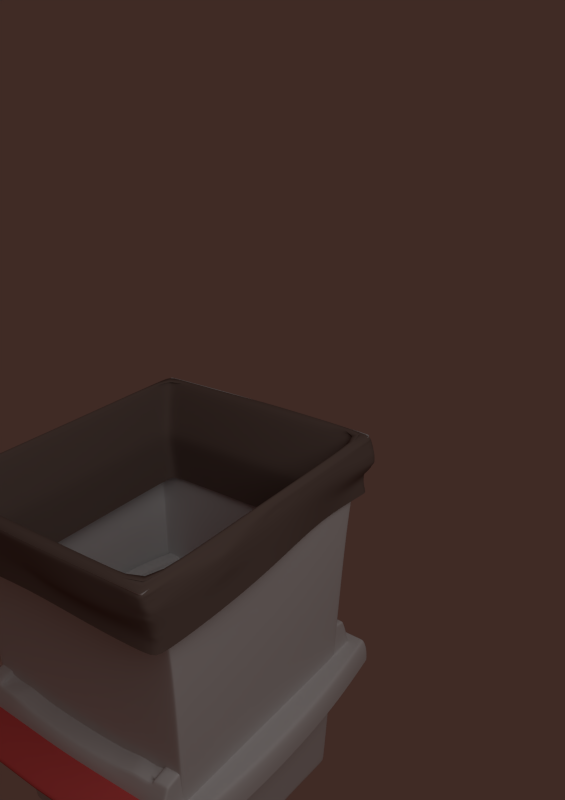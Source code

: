 # Source: p_bin_rig.blend  (saved by Blender 2.68.0; exported with 4.5.12 LTS)
import bpy
from mathutils import Matrix  # noqa: F401  (used for matrix-valued properties, if any)

bpy.ops.wm.read_factory_settings(use_empty=True)
scene = bpy.context.scene
scene.name = 'Scene'

# ---- collections
col_collection_1 = bpy.data.collections.new('Collection 1'); scene.collection.children.link(col_collection_1)
col_collection_6 = bpy.data.collections.new('Collection 6'); scene.collection.children.link(col_collection_6)
col_collection_11 = bpy.data.collections.new('Collection 11'); scene.collection.children.link(col_collection_11)
col_collection_20 = bpy.data.collections.new('Collection 20'); scene.collection.children.link(col_collection_20)
col_collection_20.hide_render = True
col_collection_20.hide_viewport = True

# ---- materials (node trees are filled in below, after node groups)
mat_gray_plastic = bpy.data.materials.new('gray_plastic')
mat_gray_plastic.alpha_threshold = 0.0
mat_gray_plastic.use_transparent_shadow = False
mat_gray_plastic.diffuse_color = (0.7, 0.7, 0.7, 1.0)
mat_gray_plastic.roughness = 0.5
mat_gray_plastic.line_color = (0.0, 0.0, 0.0, 1.0)
mat_red_plastic = bpy.data.materials.new('red_plastic')
mat_red_plastic.alpha_threshold = 0.0
mat_red_plastic.use_transparent_shadow = False
mat_red_plastic.diffuse_color = (0.8, 0.104, 0.104, 1.0)
mat_red_plastic.roughness = 0.5
mat_red_plastic.line_color = (0.0, 0.0, 0.0, 1.0)
mat_sack = bpy.data.materials.new('sack')
mat_sack.alpha_threshold = 0.0
mat_sack.use_transparent_shadow = False
mat_sack.diffuse_color = (0.1845, 0.1332, 0.1139, 1.0)
mat_sack.roughness = 0.5
mat_sack.specular_intensity = 0.4
mat_sack.line_color = (0.0, 0.0, 0.0, 0.45)

# ---- material node trees

# ---- world
world_world = bpy.data.worlds.new('World'); scene.world = world_world
world_world.color = (0.05088, 0.02383, 0.01856)
world_world.use_sun_shadow = False
world_world.sun_shadow_jitter_overblur = 0.0
world_world.cycles.sampling_method = 'MANUAL'
world_world.cycles.sample_map_resolution = 256
world_world.light_settings.ao_factor = 0.3

# ---- cameras
cam_camera = bpy.data.cameras.new('Camera')
cam_camera.clip_end = 200.0
cam_camera.lens = 35.0
cam_camera.sensor_width = 32.0
cam_camera.sensor_height = 18.0
cam_camera.ortho_scale = 7.314
cam_camera.dof.focus_distance = 0.0
cam_camera.dof.aperture_fstop = 128.0

# ---- lights
light_area = bpy.data.lights.new('Area', 'AREA')
light_area.transmission_factor = 0.0
light_area.energy = 78.54
light_area.shadow_buffer_clip_start = 0.5
light_area.shadow_soft_size = 5.0
light_area.shadow_maximum_resolution = 0.006
light_area.use_absolute_resolution = True
light_area.size = 5.0
light_area.size_y = 0.1
light_area.cycles.use_multiple_importance_sampling = False

# ---- meshes
me_bin_data = bpy.data.meshes.new('bin_data')
me_bin_data.from_pydata([(-0.619, -0.619, 0.000709), (-0.6248, -0.6052, 0.002009), (-0.6051, -0.6247, 0.0001706), (0.6375, -4.47e-08, 0.0375), (0.75, -4.56e-07, 2.25), (-0.75, 1.878e-07, 2.25), (-4.47e-08, -0.6375, 0.0), (1.845e-07, 0.918, 2.251), (-4.082e-07, -0.918, 2.251), (-0.619, 0.619, 0.000709), (-0.6051, 0.6248, 0.0001706), (-0.6247, 0.6052, 0.002009), (0.619, -0.619, 0.000709), (0.6937, -2.235e-07, 1.125), (-0.6938, 1.565e-07, 1.125), (-2.235e-07, -0.6938, 1.125), (1.341e-07, 0.6937, 1.125), (0.6051, -0.6248, 0.0001706), (0.6248, -0.6052, 0.002009), (0.619, 0.619, 0.000709), (0.6248, 0.6052, 0.002009), (1.676e-07, 0.7359, 1.969), (0.7359, -3.576e-07, 1.969), (-0.7359, 1.397e-07, 1.969), (-3.576e-07, -0.7359, 1.95), (0.6051, 0.6247, 0.0001706), (8.826e-08, 0.6248, 0.0001706), (-0.6247, 1.767e-07, 0.03692), (0.3124, -0.6247, 0.0001706), (1.788e-07, 0.8503, 2.108), (0.743, -4.12e-07, 2.109), (-0.743, 1.695e-07, 2.109), (-3.854e-07, -0.8503, 2.108), (0.6656, -1.341e-07, 0.5812), (-0.6248, -0.3124, 0.02957), (-0.6247, 0.3124, 0.02957), (1.118e-07, 0.6656, 0.5625), (-0.3124, -0.6247, 0.0001706), (-1.341e-07, -0.6656, 0.5625), (-0.3124, 0.6248, 0.0001706), (-0.6656, 1.676e-07, 0.5812), (0.6375, -0.3188, 0.03), (0.6656, -0.3328, 0.5719), (0.6375, 0.3187, 0.03), (0.641, -5.588e-08, 0.1055), (-0.641, 1.774e-07, 0.1055), (-5.588e-08, -0.641, 0.07031), (0.3124, 0.6248, 0.0001706), (0.6248, 0.3124, 0.02957), (0.6248, -0.3124, 0.02957), (-4.316e-08, -0.6247, 0.0001706), (9.22e-08, 0.641, 0.07031), (0.641, -0.3205, 0.09773), (-0.641, -0.3205, 0.09773), (-0.641, 0.3205, 0.09773), (0.641, 0.3205, 0.09773), (0.75, -0.45, 2.25), (0.6937, -0.3469, 1.125), (0.7359, -0.368, 1.969), (0.743, -0.4168, 2.109), (0.75, 0.45, 2.25), (0.6938, 0.3469, 1.125), (0.7359, 0.368, 1.969), (0.743, 0.4168, 2.109), (0.6656, 0.3328, 0.5719), (-0.75, -0.45, 2.25), (-0.6938, -0.3469, 1.125), (-0.7359, -0.368, 1.969), (-0.743, -0.4168, 2.109), (-0.6656, -0.3328, 0.5719), (-0.75, 0.45, 2.25), (-0.6937, 0.3469, 1.125), (-0.7359, 0.368, 1.969), (-0.743, 0.4168, 2.109), (-0.6656, 0.3328, 0.5719), (0.3188, 0.6375, 0.0), (0.375, 0.909, 2.251), (0.375, -0.909, 2.251), (0.3469, -0.6938, 1.125), (0.3469, 0.6937, 1.125), (0.368, -0.7359, 1.959), (0.368, 0.7359, 1.969), (0.3715, -0.842, 2.109), (0.3715, 0.842, 2.109), (0.3328, 0.6656, 0.5625), (0.3328, -0.6656, 0.5625), (0.3205, 0.641, 0.07031), (0.3205, -0.641, 0.07031), (-0.3187, 0.6375, 0.0), (-0.375, 0.909, 2.251), (-0.375, -0.909, 2.251), (-0.3469, -0.6937, 1.125), (-0.3469, 0.6938, 1.125), (-0.368, -0.7359, 1.959), (-0.368, 0.7359, 1.969), (-0.3715, -0.842, 2.109), (-0.3715, 0.842, 2.109), (-0.3328, 0.6656, 0.5625), (-0.3328, -0.6656, 0.5625), (-0.3205, 0.641, 0.07031), (-0.3205, -0.641, 0.07031), (0.2968, 0.2968, 0.02852), (1.192e-07, 0.2968, 0.02852), (-0.2968, 0.2968, 0.02852), (0.2968, 1.535e-08, 0.0355), (-0.3188, -0.6375, 0.0), (0.6248, -4.231e-08, 0.03692), (-0.6375, 0.3188, 0.03), (5.96e-08, 6.737e-08, 0.0355), (-0.2968, 1.194e-07, 0.0355), (-0.6375, -0.3187, 0.03), (0.2968, -0.2968, 0.02852), (0.3188, -0.6375, 0.0), (0.0, -0.2968, 0.02852), (-0.6375, 1.788e-07, 0.0375), (8.941e-08, 0.6375, 0.0), (-0.2968, -0.2968, 0.02852), (0.6175, 0.6375, 0.0), (0.6375, 0.6176, 0.001876), (0.6316, 0.6317, 0.0005494), (0.6375, -0.6176, 0.001876), (0.6175, -0.6375, -1.164e-09), (0.6316, -0.6317, 0.0005494), (-0.6375, 0.6176, 0.001876), (-0.6175, 0.6375, -1.048e-09), (-0.6316, 0.6317, 0.0005494), (0.75, 0.8779, 2.25), (0.73, 0.9005, 2.25), (0.7441, 0.8937, 2.25), (0.73, -0.9005, 2.25), (0.75, -0.8779, 2.25), (0.7441, -0.8937, 2.25), (-0.75, -0.8779, 2.25), (-0.73, -0.9005, 2.25), (-0.7441, -0.8937, 2.25), (-0.73, 0.9005, 2.25), (-0.75, 0.8779, 2.25), (-0.7441, 0.8937, 2.25), (0.6738, 0.6938, 1.126), (0.6938, 0.6738, 1.126), (0.6879, 0.6879, 1.126), (0.6938, -0.6738, 1.126), (0.6738, -0.6938, 1.126), (0.6879, -0.6879, 1.126), (-0.6738, -0.6938, 1.126), (-0.6938, -0.6738, 1.126), (-0.6879, -0.6879, 1.126), (-0.6938, 0.6738, 1.126), (-0.6738, 0.6938, 1.126), (-0.6879, 0.6879, 1.126), (0.7363, 0.7162, 1.975), (0.7159, 0.7359, 1.969), (0.7302, 0.7298, 1.971), (0.7159, -0.7359, 1.968), (0.7363, -0.7162, 1.975), (0.7302, -0.7298, 1.97), (-0.7363, -0.7162, 1.975), (-0.7159, -0.7359, 1.968), (-0.7302, -0.7298, 1.97), (-0.7159, 0.7359, 1.969), (-0.7363, 0.7162, 1.975), (-0.7302, 0.7298, 1.971), (0.723, 0.8341, 2.109), (0.7435, 0.8163, 2.119), (0.7373, 0.8286, 2.112), (0.7435, -0.8163, 2.119), (0.723, -0.8341, 2.109), (0.7372, -0.8286, 2.112), (-0.723, -0.8341, 2.109), (-0.7435, -0.8163, 2.119), (-0.7373, -0.8286, 2.112), (-0.7435, 0.8163, 2.119), (-0.723, 0.8341, 2.109), (-0.7372, 0.8286, 2.112), (0.6456, 0.6657, 0.5635), (0.6656, 0.6456, 0.5635), (0.6598, 0.6598, 0.5631), (-0.6656, 0.6457, 0.5635), (-0.6456, 0.6657, 0.5635), (-0.6598, 0.6598, 0.5631), (0.6456, -0.6657, 0.5635), (0.6656, -0.6457, 0.5635), (0.6598, -0.6598, 0.5631), (-0.6656, -0.6456, 0.5635), (-0.6456, -0.6657, 0.5635), (-0.6598, -0.6598, 0.5631), (0.641, 0.621, 0.07131), (0.621, 0.6411, 0.07131), (0.6352, 0.6352, 0.0709), (0.621, -0.6411, 0.07131), (0.641, -0.621, 0.07131), (0.6352, -0.6352, 0.0709), (-0.641, -0.621, 0.07131), (-0.621, -0.6411, 0.07131), (-0.6352, -0.6352, 0.0709), (-0.621, 0.6411, 0.07131), (-0.641, 0.621, 0.07131), (-0.6352, 0.6352, 0.0709), (-0.6175, -0.6375, 0.0), (-0.6375, -0.6176, 0.001876), (-0.6316, -0.6317, 0.0005494), (-0.5855, -0.5855, 0.001341), (-0.5855, 0.5855, 0.001341), (0.5855, -0.5855, 0.001341), (0.5855, 0.5855, 0.001341), (8.646e-08, 0.5935, 0.0005885), (-0.5935, 1.714e-07, 0.0355), (0.2968, -0.5935, 0.0005885), (-0.5935, -0.2968, 0.02852), (-0.5935, 0.2968, 0.02852), (-0.2968, -0.5935, 0.0005885), (-0.2968, 0.5935, 0.0005885), (0.2968, 0.5935, 0.0005885), (0.5935, 0.2968, 0.02852), (0.5935, -0.2968, 0.02852), (-3.84e-08, -0.5935, 0.0005885), (0.5935, -3.668e-08, 0.0355)], [], [(166, 129, 77, 82), (169, 132, 65, 68), (89, 96, 172, 135), (107, 54, 196, 123), (63, 60, 4, 30), (68, 65, 5, 31), (113, 111, 207, 215), (82, 77, 8, 32), (86, 75, 115, 51), (150, 163, 63, 62), (74, 71, 147, 177), (64, 61, 13, 33), (81, 79, 16, 21), (142, 153, 80, 78), (145, 156, 67, 66), (92, 97, 178, 148), (61, 62, 22, 13), (66, 67, 23, 14), (78, 80, 24, 15), (186, 175, 64, 55), (83, 81, 21, 29), (153, 166, 82, 80), (156, 169, 68, 67), (96, 94, 159, 172), (62, 63, 30, 22), (67, 68, 31, 23), (80, 82, 32, 24), (139, 150, 62, 61), (76, 83, 29, 7), (94, 92, 148, 159), (79, 84, 36, 16), (192, 183, 69, 53), (87, 85, 38, 46), (103, 209, 202, 211), (213, 101, 212, 204), (102, 103, 211, 205), (101, 102, 205, 212), (189, 180, 85, 87), (121, 189, 87, 112), (199, 192, 53, 110), (127, 162, 83, 76), (43, 55, 44, 3), (110, 53, 45, 114), (112, 87, 46, 6), (3, 44, 52, 41), (119, 118, 20, 19), (114, 45, 54, 107), (41, 52, 190, 120), (30, 4, 56, 59), (13, 22, 58, 57), (22, 30, 59, 58), (59, 56, 130, 165), (151, 138, 79, 81), (138, 174, 84, 79), (162, 151, 81, 83), (73, 70, 136, 171), (183, 145, 66, 69), (72, 73, 171, 160), (31, 5, 70, 73), (14, 23, 72, 71), (23, 31, 73, 72), (180, 142, 78, 85), (71, 72, 160, 147), (69, 66, 14, 40), (85, 78, 15, 38), (52, 42, 181, 190), (55, 64, 33, 44), (53, 69, 40, 45), (44, 33, 42, 52), (105, 100, 193, 198), (45, 40, 74, 54), (174, 187, 86, 84), (84, 86, 51, 36), (54, 74, 177, 196), (33, 13, 57, 42), (98, 91, 144, 184), (40, 14, 71, 74), (108, 102, 101, 104), (109, 103, 102, 108), (95, 90, 133, 168), (118, 186, 55, 43), (57, 58, 154, 141), (42, 57, 141, 181), (58, 59, 165, 154), (93, 95, 168, 157), (163, 126, 60, 63), (175, 139, 61, 64), (100, 98, 184, 193), (206, 209, 103, 109), (113, 108, 104, 111), (99, 88, 124, 195), (91, 93, 157, 144), (97, 99, 195, 178), (116, 109, 108, 113), (208, 206, 109, 116), (32, 8, 90, 95), (51, 115, 88, 99), (21, 16, 92, 94), (15, 24, 93, 91), (29, 21, 94, 96), (24, 32, 95, 93), (7, 29, 96, 89), (16, 36, 97, 92), (46, 38, 98, 100), (111, 104, 216, 214), (104, 101, 213, 216), (6, 46, 100, 105), (38, 15, 91, 98), (36, 51, 99, 97), (162, 127, 128, 164), (164, 128, 126, 163), (165, 130, 131, 167), (167, 131, 129, 166), (168, 133, 134, 170), (170, 134, 132, 169), (171, 136, 137, 173), (173, 137, 135, 172), (186, 118, 119, 188), (188, 119, 117, 187), (189, 121, 122, 191), (191, 122, 120, 190), (192, 199, 200, 194), (194, 200, 198, 193), (195, 124, 125, 197), (197, 125, 123, 196), (150, 139, 140, 152), (152, 140, 138, 151), (153, 142, 143, 155), (155, 143, 141, 154), (156, 145, 146, 158), (158, 146, 144, 157), (159, 148, 149, 161), (161, 149, 147, 160), (163, 150, 152, 164), (164, 152, 151, 162), (166, 153, 155, 167), (167, 155, 154, 165), (169, 156, 158, 170), (170, 158, 157, 168), (172, 159, 161, 173), (173, 161, 160, 171), (174, 138, 140, 176), (176, 140, 139, 175), (177, 147, 149, 179), (179, 149, 148, 178), (190, 181, 182, 191), (191, 182, 180, 189), (193, 184, 185, 194), (194, 185, 183, 192), (181, 141, 143, 182), (182, 143, 142, 180), (184, 144, 146, 185), (185, 146, 145, 183), (187, 174, 176, 188), (188, 176, 175, 186), (196, 177, 179, 197), (197, 179, 178, 195), (187, 117, 75, 86), (110, 114, 27, 34), (125, 124, 10, 9), (3, 41, 49, 106), (6, 105, 37, 50), (41, 120, 18, 49), (114, 107, 35, 27), (75, 117, 25, 47), (198, 200, 0, 2), (107, 123, 11, 35), (122, 121, 17, 12), (115, 75, 47, 26), (121, 112, 28, 17), (117, 119, 19, 25), (123, 125, 9, 11), (105, 198, 2, 37), (43, 3, 106, 48), (200, 199, 1, 0), (124, 88, 39, 10), (112, 6, 50, 28), (118, 43, 48, 20), (88, 115, 26, 39), (199, 110, 34, 1), (120, 122, 12, 18), (49, 18, 203, 214), (39, 26, 205, 211), (106, 49, 214, 216), (12, 17, 203, 18), (10, 39, 211, 202), (11, 9, 10, 202), (35, 11, 202, 209), (27, 35, 209, 206), (28, 50, 215, 207), (2, 0, 1, 201), (37, 2, 201, 210), (34, 27, 206, 208), (50, 37, 210, 215), (26, 47, 212, 205), (1, 34, 208, 201), (48, 106, 216, 213), (25, 19, 20, 204), (17, 28, 207, 203), (47, 25, 204, 212), (20, 48, 213, 204), (116, 113, 215, 210), (116, 210, 201, 208), (111, 214, 203, 207)])
me_bin_data.polygons.foreach_set('use_smooth', [True] * 204)
_uv = me_bin_data.uv_layers.new(name='UVMap')
_uv.uv.foreach_set('vector', [0.2488, 0.8131, 0.229, 0.8135, 0.2298, 0.7682, 0.25, 0.7682, 0.8371, 0.3706, 0.8538, 0.3628, 0.8534, 0.4174, 0.8354, 0.4215, 0.9808, 0.6729, 0.9606, 0.673, 0.9617, 0.6281, 0.9814, 0.6277, 0.569, 0.5157, 0.5777, 0.5158, 0.5751, 0.5541, 0.5667, 0.5534, 0.4999, 0.4215, 0.5179, 0.4174, 0.5178, 0.4747, 0.4999, 0.4747, 0.8354, 0.4215, 0.8534, 0.4174, 0.8533, 0.4747, 0.8353, 0.4747, 0.5679, 0.7205, 0.5679, 0.758, 0.5304, 0.758, 0.5304, 0.7205, 0.25, 0.7682, 0.2298, 0.7682, 0.2297, 0.7206, 0.2499, 0.7206, 0.6947, 0.7609, 0.6856, 0.7607, 0.6857, 0.7205, 0.6946, 0.7205, 0.483, 0.383, 0.5016, 0.3705, 0.4999, 0.4215, 0.482, 0.4277, 0.6387, 0.5173, 0.7095, 0.519, 0.7097, 0.5607, 0.6378, 0.5573, 0.3032, 0.4321, 0.374, 0.4304, 0.374, 0.4747, 0.3044, 0.4747, 0.9382, 0.768, 0.8287, 0.765, 0.8289, 0.7205, 0.9378, 0.7205, 0.382, 0.807, 0.2714, 0.8142, 0.2734, 0.7682, 0.3818, 0.765, 0.7097, 0.3887, 0.8185, 0.383, 0.8174, 0.4277, 0.7095, 0.4304, 0.8287, 0.676, 0.757, 0.6782, 0.7567, 0.6383, 0.8285, 0.6341, 0.374, 0.4304, 0.482, 0.4277, 0.4819, 0.4747, 0.374, 0.4747, 0.7095, 0.4304, 0.8174, 0.4277, 0.8174, 0.4747, 0.7095, 0.4747, 0.3818, 0.765, 0.2734, 0.7682, 0.2749, 0.7206, 0.3816, 0.7206, 0.2396, 0.3953, 0.3023, 0.3921, 0.3032, 0.4321, 0.2422, 0.4336, 0.9606, 0.768, 0.9382, 0.768, 0.9378, 0.7205, 0.9608, 0.7205, 0.2714, 0.8142, 0.2488, 0.8131, 0.25, 0.7682, 0.2734, 0.7682, 0.8185, 0.383, 0.8371, 0.3706, 0.8354, 0.4215, 0.8174, 0.4277, 0.9606, 0.673, 0.9382, 0.673, 0.9391, 0.627, 0.9617, 0.6281, 0.482, 0.4277, 0.4999, 0.4215, 0.4999, 0.4747, 0.4819, 0.4747, 0.8174, 0.4277, 0.8354, 0.4215, 0.8353, 0.4747, 0.8174, 0.4747, 0.2734, 0.7682, 0.25, 0.7682, 0.2499, 0.7206, 0.2749, 0.7206, 0.3742, 0.3887, 0.483, 0.383, 0.482, 0.4277, 0.374, 0.4304, 0.9808, 0.7682, 0.9606, 0.768, 0.9608, 0.7205, 0.981, 0.7205, 0.9382, 0.673, 0.8287, 0.676, 0.8285, 0.6341, 0.9391, 0.627, 0.8287, 0.765, 0.757, 0.7628, 0.7571, 0.7205, 0.8289, 0.7205, 0.5751, 0.3953, 0.6378, 0.3921, 0.6387, 0.4321, 0.5777, 0.4336, 0.5158, 0.761, 0.4536, 0.7629, 0.4534, 0.7206, 0.5159, 0.7205, 0.6427, 0.683, 0.6429, 0.6456, 0.6794, 0.6472, 0.6801, 0.6831, 0.6429, 0.7954, 0.6427, 0.758, 0.6801, 0.7579, 0.6795, 0.7938, 0.6427, 0.7205, 0.6427, 0.683, 0.6801, 0.6831, 0.6802, 0.7205, 0.6427, 0.758, 0.6427, 0.7205, 0.6802, 0.7205, 0.6801, 0.7579, 0.5159, 0.7986, 0.4538, 0.8028, 0.4536, 0.7629, 0.5158, 0.761, 0.5245, 0.7975, 0.5159, 0.7986, 0.5158, 0.761, 0.5249, 0.7607, 0.5667, 0.396, 0.5751, 0.3953, 0.5777, 0.4336, 0.569, 0.4337, 0.9814, 0.8134, 0.9616, 0.813, 0.9606, 0.768, 0.9808, 0.7682, 0.2335, 0.4337, 0.2422, 0.4336, 0.2431, 0.4747, 0.2344, 0.4747, 0.569, 0.4337, 0.5777, 0.4336, 0.5786, 0.4747, 0.5699, 0.4747, 0.5249, 0.7607, 0.5158, 0.761, 0.5159, 0.7205, 0.5248, 0.7205, 0.2344, 0.4747, 0.2431, 0.4747, 0.2422, 0.5158, 0.2335, 0.5157, 0.2308, 0.3942, 0.2312, 0.396, 0.2297, 0.3975, 0.229, 0.3956, 0.5699, 0.4747, 0.5786, 0.4747, 0.5777, 0.5158, 0.569, 0.5157, 0.2335, 0.5157, 0.2422, 0.5158, 0.2397, 0.5541, 0.2312, 0.5534, 0.4999, 0.4747, 0.5178, 0.4747, 0.5179, 0.532, 0.4999, 0.5279, 0.374, 0.4747, 0.4819, 0.4747, 0.482, 0.5217, 0.374, 0.519, 0.4819, 0.4747, 0.4999, 0.4747, 0.4999, 0.5279, 0.482, 0.5217, 0.4999, 0.5279, 0.5179, 0.532, 0.5183, 0.5866, 0.5016, 0.5788, 0.9391, 0.814, 0.8285, 0.8069, 0.8287, 0.765, 0.9382, 0.768, 0.8285, 0.8069, 0.7567, 0.8027, 0.757, 0.7628, 0.8287, 0.765, 0.9616, 0.813, 0.9391, 0.814, 0.9382, 0.768, 0.9606, 0.768, 0.8354, 0.5279, 0.8534, 0.532, 0.8538, 0.5866, 0.8371, 0.5788, 0.6378, 0.3921, 0.7097, 0.3887, 0.7095, 0.4304, 0.6387, 0.4321, 0.8174, 0.5217, 0.8354, 0.5279, 0.8371, 0.5788, 0.8185, 0.5663, 0.8353, 0.4747, 0.8533, 0.4747, 0.8534, 0.532, 0.8354, 0.5279, 0.7095, 0.4747, 0.8174, 0.4747, 0.8174, 0.5217, 0.7095, 0.519, 0.8174, 0.4747, 0.8353, 0.4747, 0.8354, 0.5279, 0.8174, 0.5217, 0.4538, 0.8028, 0.382, 0.807, 0.3818, 0.765, 0.4536, 0.7629, 0.7095, 0.519, 0.8174, 0.5217, 0.8185, 0.5663, 0.7097, 0.5607, 0.6387, 0.4321, 0.7095, 0.4304, 0.7095, 0.4747, 0.6398, 0.4747, 0.4536, 0.7629, 0.3818, 0.765, 0.3816, 0.7206, 0.4534, 0.7206, 0.2422, 0.5158, 0.3032, 0.5173, 0.3024, 0.5572, 0.2397, 0.5541, 0.2422, 0.4336, 0.3032, 0.4321, 0.3044, 0.4747, 0.2431, 0.4747, 0.5777, 0.4336, 0.6387, 0.4321, 0.6398, 0.4747, 0.5786, 0.4747, 0.2431, 0.4747, 0.3044, 0.4747, 0.3032, 0.5173, 0.2422, 0.5158, 0.5249, 0.6804, 0.5158, 0.6801, 0.5159, 0.6425, 0.5245, 0.6436, 0.5786, 0.4747, 0.6398, 0.4747, 0.6387, 0.5173, 0.5777, 0.5158, 0.7567, 0.8027, 0.6947, 0.7986, 0.6947, 0.7609, 0.757, 0.7628, 0.757, 0.7628, 0.6947, 0.7609, 0.6946, 0.7205, 0.7571, 0.7205, 0.5777, 0.5158, 0.6387, 0.5173, 0.6378, 0.5573, 0.5751, 0.5541, 0.3044, 0.4747, 0.374, 0.4747, 0.374, 0.519, 0.3032, 0.5173, 0.4535, 0.6782, 0.3817, 0.6761, 0.382, 0.6341, 0.4538, 0.6383, 0.6398, 0.4747, 0.7095, 0.4747, 0.7095, 0.519, 0.6387, 0.5173, 0.6053, 0.7205, 0.6427, 0.7205, 0.6427, 0.758, 0.6053, 0.758, 0.6053, 0.683, 0.6427, 0.683, 0.6427, 0.7205, 0.6053, 0.7205, 0.25, 0.673, 0.2298, 0.6729, 0.229, 0.6277, 0.2488, 0.628, 0.2312, 0.396, 0.2396, 0.3953, 0.2422, 0.4336, 0.2335, 0.4337, 0.374, 0.519, 0.482, 0.5217, 0.483, 0.5663, 0.3742, 0.5607, 0.3032, 0.5173, 0.374, 0.519, 0.3742, 0.5607, 0.3024, 0.5572, 0.482, 0.5217, 0.4999, 0.5279, 0.5016, 0.5788, 0.483, 0.5663, 0.2734, 0.6729, 0.25, 0.673, 0.2488, 0.628, 0.2714, 0.6269, 0.5016, 0.3705, 0.5183, 0.3628, 0.5179, 0.4174, 0.4999, 0.4215, 0.3023, 0.3921, 0.3742, 0.3887, 0.374, 0.4304, 0.3032, 0.4321, 0.5158, 0.6801, 0.4535, 0.6782, 0.4538, 0.6383, 0.5159, 0.6425, 0.6053, 0.6455, 0.6429, 0.6456, 0.6427, 0.683, 0.6053, 0.683, 0.5679, 0.7205, 0.6053, 0.7205, 0.6053, 0.758, 0.5679, 0.758, 0.6947, 0.6801, 0.6856, 0.6803, 0.686, 0.6435, 0.6946, 0.6424, 0.3817, 0.6761, 0.2734, 0.6729, 0.2714, 0.6269, 0.382, 0.6341, 0.757, 0.6782, 0.6947, 0.6801, 0.6946, 0.6424, 0.7567, 0.6383, 0.5678, 0.6831, 0.6053, 0.683, 0.6053, 0.7205, 0.5679, 0.7205, 0.5676, 0.6457, 0.6053, 0.6455, 0.6053, 0.683, 0.5678, 0.6831, 0.2499, 0.7206, 0.2297, 0.7206, 0.2298, 0.6729, 0.25, 0.673, 0.6946, 0.7205, 0.6857, 0.7205, 0.6856, 0.6803, 0.6947, 0.6801, 0.9378, 0.7205, 0.8289, 0.7205, 0.8287, 0.676, 0.9382, 0.673, 0.3816, 0.7206, 0.2749, 0.7206, 0.2734, 0.6729, 0.3817, 0.6761, 0.9608, 0.7205, 0.9378, 0.7205, 0.9382, 0.673, 0.9606, 0.673, 0.2749, 0.7206, 0.2499, 0.7206, 0.25, 0.673, 0.2734, 0.6729, 0.981, 0.7205, 0.9608, 0.7205, 0.9606, 0.673, 0.9808, 0.6729, 0.8289, 0.7205, 0.7571, 0.7205, 0.757, 0.6782, 0.8287, 0.676, 0.5159, 0.7205, 0.4534, 0.7206, 0.4535, 0.6782, 0.5158, 0.6801, 0.5679, 0.758, 0.6053, 0.758, 0.6053, 0.7955, 0.5677, 0.7954, 0.6053, 0.758, 0.6427, 0.758, 0.6429, 0.7954, 0.6053, 0.7955, 0.5248, 0.7205, 0.5159, 0.7205, 0.5158, 0.6801, 0.5249, 0.6804, 0.4534, 0.7206, 0.3816, 0.7206, 0.3817, 0.6761, 0.4535, 0.6782, 0.7571, 0.7205, 0.6946, 0.7205, 0.6947, 0.6801, 0.757, 0.6782, 0.9616, 0.813, 0.9814, 0.8134, 0.9811, 0.8154, 0.9617, 0.8149, 0.5006, 0.3688, 0.5182, 0.3606, 0.5183, 0.3628, 0.5016, 0.3705, 0.5016, 0.5788, 0.5183, 0.5866, 0.5182, 0.5887, 0.5006, 0.5805, 0.2487, 0.8151, 0.2294, 0.8155, 0.229, 0.8135, 0.2488, 0.8131, 0.2488, 0.628, 0.229, 0.6277, 0.2294, 0.6257, 0.2487, 0.626, 0.836, 0.3688, 0.8537, 0.3607, 0.8538, 0.3628, 0.8371, 0.3706, 0.8371, 0.5788, 0.8538, 0.5866, 0.8537, 0.5887, 0.836, 0.5805, 0.9617, 0.6261, 0.9811, 0.6257, 0.9814, 0.6277, 0.9617, 0.6281, 0.2396, 0.3953, 0.2312, 0.396, 0.2308, 0.3942, 0.2395, 0.3933, 0.6945, 0.8005, 0.6857, 0.7993, 0.686, 0.7974, 0.6947, 0.7986, 0.5159, 0.7986, 0.5245, 0.7975, 0.5249, 0.7993, 0.5161, 0.8005, 0.2395, 0.5561, 0.2308, 0.5552, 0.2312, 0.5534, 0.2397, 0.5541, 0.5751, 0.3953, 0.5667, 0.396, 0.5662, 0.3942, 0.575, 0.3933, 0.5161, 0.6406, 0.5248, 0.6418, 0.5245, 0.6436, 0.5159, 0.6425, 0.6946, 0.6424, 0.686, 0.6435, 0.6857, 0.6417, 0.6945, 0.6405, 0.575, 0.5561, 0.5662, 0.5552, 0.5667, 0.5534, 0.5751, 0.5541, 0.483, 0.383, 0.3742, 0.3887, 0.3741, 0.3867, 0.4823, 0.3812, 0.9391, 0.816, 0.8284, 0.8089, 0.8285, 0.8069, 0.9391, 0.814, 0.2714, 0.8142, 0.382, 0.807, 0.3822, 0.809, 0.2713, 0.8163, 0.4823, 0.5682, 0.3741, 0.5627, 0.3742, 0.5607, 0.483, 0.5663, 0.8185, 0.383, 0.7097, 0.3887, 0.7096, 0.3867, 0.8177, 0.3812, 0.2713, 0.6248, 0.3822, 0.6322, 0.382, 0.6341, 0.2714, 0.6269, 0.9391, 0.627, 0.8285, 0.6341, 0.8284, 0.6321, 0.9391, 0.625, 0.8178, 0.5682, 0.7096, 0.5627, 0.7097, 0.5607, 0.8185, 0.5663, 0.5016, 0.3705, 0.483, 0.383, 0.4823, 0.3812, 0.5006, 0.3688, 0.9617, 0.8149, 0.9391, 0.816, 0.9391, 0.814, 0.9616, 0.813, 0.2488, 0.8131, 0.2714, 0.8142, 0.2713, 0.8163, 0.2487, 0.8151, 0.5006, 0.5805, 0.4823, 0.5682, 0.483, 0.5663, 0.5016, 0.5788, 0.8371, 0.3706, 0.8185, 0.383, 0.8177, 0.3812, 0.836, 0.3688, 0.2487, 0.626, 0.2713, 0.6248, 0.2714, 0.6269, 0.2488, 0.628, 0.9617, 0.6281, 0.9391, 0.627, 0.9391, 0.625, 0.9617, 0.6261, 0.836, 0.5805, 0.8178, 0.5682, 0.8185, 0.5663, 0.8371, 0.5788, 0.7567, 0.8027, 0.8285, 0.8069, 0.8284, 0.8089, 0.7566, 0.8046, 0.3022, 0.3902, 0.3741, 0.3867, 0.3742, 0.3887, 0.3023, 0.3921, 0.6378, 0.5573, 0.7097, 0.5607, 0.7096, 0.5627, 0.6377, 0.5592, 0.7566, 0.6364, 0.8284, 0.6321, 0.8285, 0.6341, 0.7567, 0.6383, 0.2397, 0.5541, 0.3024, 0.5572, 0.3023, 0.5592, 0.2395, 0.5561, 0.5161, 0.8005, 0.4539, 0.8047, 0.4538, 0.8028, 0.5159, 0.7986, 0.5159, 0.6425, 0.4538, 0.6383, 0.4539, 0.6364, 0.5161, 0.6406, 0.575, 0.3933, 0.6377, 0.3902, 0.6378, 0.3921, 0.5751, 0.3953, 0.3024, 0.5572, 0.3742, 0.5607, 0.3741, 0.5627, 0.3023, 0.5592, 0.4539, 0.8047, 0.3822, 0.809, 0.382, 0.807, 0.4538, 0.8028, 0.4538, 0.6383, 0.382, 0.6341, 0.3822, 0.6322, 0.4539, 0.6364, 0.6377, 0.3902, 0.7096, 0.3867, 0.7097, 0.3887, 0.6378, 0.3921, 0.6947, 0.7986, 0.7567, 0.8027, 0.7566, 0.8046, 0.6945, 0.8005, 0.2395, 0.3933, 0.3022, 0.3902, 0.3023, 0.3921, 0.2396, 0.3953, 0.5751, 0.5541, 0.6378, 0.5573, 0.6377, 0.5592, 0.575, 0.5561, 0.6945, 0.6405, 0.7566, 0.6364, 0.7567, 0.6383, 0.6946, 0.6424, 0.6947, 0.7986, 0.686, 0.7974, 0.6856, 0.7607, 0.6947, 0.7609, 0.569, 0.4337, 0.5699, 0.4747, 0.5682, 0.4747, 0.5674, 0.4346, 0.6857, 0.6417, 0.686, 0.6435, 0.6844, 0.6449, 0.6838, 0.6431, 0.2344, 0.4747, 0.2335, 0.5157, 0.2319, 0.5148, 0.2328, 0.4747, 0.5248, 0.7205, 0.5249, 0.6804, 0.5265, 0.6812, 0.5264, 0.7205, 0.2335, 0.5157, 0.2312, 0.5534, 0.2297, 0.5519, 0.2319, 0.5148, 0.5699, 0.4747, 0.569, 0.5157, 0.5674, 0.5148, 0.5682, 0.4747, 0.6856, 0.7607, 0.686, 0.7974, 0.6844, 0.7961, 0.684, 0.7599, 0.5245, 0.6436, 0.5248, 0.6418, 0.5267, 0.6431, 0.5261, 0.6449, 0.569, 0.5157, 0.5667, 0.5534, 0.5652, 0.5519, 0.5674, 0.5148, 0.5249, 0.7993, 0.5245, 0.7975, 0.5261, 0.7961, 0.5267, 0.798, 0.6857, 0.7205, 0.6856, 0.7607, 0.684, 0.7599, 0.6841, 0.7205, 0.5245, 0.7975, 0.5249, 0.7607, 0.5265, 0.7599, 0.5261, 0.7961, 0.686, 0.7974, 0.6857, 0.7993, 0.6838, 0.7979, 0.6844, 0.7961, 0.5667, 0.5534, 0.5662, 0.5552, 0.5645, 0.5538, 0.5652, 0.5519, 0.5249, 0.6804, 0.5245, 0.6436, 0.5261, 0.6449, 0.5265, 0.6812, 0.2335, 0.4337, 0.2344, 0.4747, 0.2328, 0.4747, 0.2319, 0.4346, 0.5662, 0.3942, 0.5667, 0.396, 0.5652, 0.3975, 0.5645, 0.3957, 0.686, 0.6435, 0.6856, 0.6803, 0.684, 0.6811, 0.6844, 0.6449, 0.5249, 0.7607, 0.5248, 0.7205, 0.5264, 0.7205, 0.5265, 0.7599, 0.2312, 0.396, 0.2335, 0.4337, 0.2319, 0.4346, 0.2297, 0.3975, 0.6856, 0.6803, 0.6857, 0.7205, 0.6841, 0.7205, 0.684, 0.6811, 0.5667, 0.396, 0.569, 0.4337, 0.5674, 0.4346, 0.5652, 0.3975, 0.2312, 0.5534, 0.2308, 0.5552, 0.229, 0.5537, 0.2297, 0.5519, 0.5657, 0.7994, 0.5285, 0.7988, 0.5311, 0.7939, 0.5677, 0.7954, 0.684, 0.6811, 0.6841, 0.7205, 0.6802, 0.7205, 0.6801, 0.6831, 0.6053, 0.7995, 0.5657, 0.7994, 0.5677, 0.7954, 0.6053, 0.7955, 0.5267, 0.798, 0.5261, 0.7961, 0.5311, 0.7939, 0.5285, 0.7988, 0.6844, 0.6449, 0.684, 0.6811, 0.6801, 0.6831, 0.6794, 0.6472, 0.6821, 0.6423, 0.6838, 0.6431, 0.6844, 0.6449, 0.6794, 0.6472, 0.6449, 0.6417, 0.6821, 0.6423, 0.6794, 0.6472, 0.6429, 0.6456, 0.6052, 0.6415, 0.6449, 0.6417, 0.6429, 0.6456, 0.6053, 0.6455, 0.5265, 0.7599, 0.5264, 0.7205, 0.5304, 0.7205, 0.5304, 0.758, 0.5261, 0.6449, 0.5267, 0.6431, 0.5284, 0.6423, 0.5311, 0.6472, 0.5265, 0.6812, 0.5261, 0.6449, 0.5311, 0.6472, 0.5304, 0.6831, 0.5656, 0.6417, 0.6052, 0.6415, 0.6053, 0.6455, 0.5676, 0.6457, 0.5264, 0.7205, 0.5265, 0.6812, 0.5304, 0.6831, 0.5304, 0.7205, 0.6841, 0.7205, 0.684, 0.7599, 0.6801, 0.7579, 0.6802, 0.7205, 0.5284, 0.6423, 0.5656, 0.6417, 0.5676, 0.6457, 0.5311, 0.6472, 0.6449, 0.7993, 0.6053, 0.7995, 0.6053, 0.7955, 0.6429, 0.7954, 0.6844, 0.7961, 0.6838, 0.7979, 0.6821, 0.7987, 0.6795, 0.7938, 0.5261, 0.7961, 0.5265, 0.7599, 0.5304, 0.758, 0.5311, 0.7939, 0.684, 0.7599, 0.6844, 0.7961, 0.6795, 0.7938, 0.6801, 0.7579, 0.6821, 0.7987, 0.6449, 0.7993, 0.6429, 0.7954, 0.6795, 0.7938, 0.5678, 0.6831, 0.5679, 0.7205, 0.5304, 0.7205, 0.5304, 0.6831, 0.5678, 0.6831, 0.5304, 0.6831, 0.5311, 0.6472, 0.5676, 0.6457, 0.5679, 0.758, 0.5677, 0.7954, 0.5311, 0.7939, 0.5304, 0.758])
me_bin_data.materials.append(mat_gray_plastic)
me_bin_data.use_remesh_preserve_volume = False
me_bin_data.use_remesh_preserve_attributes = False
me_bin_data.use_mirror_vertex_groups = False
me_bin_data.update()
me_top_data = bpy.data.meshes.new('top_data')
me_top_data.from_pydata([(-0.675, -0.8278, 2.4), (-0.675, -0.7695, 2.588), (-0.675, -0.3847, 2.678), (-0.5786, -0.7717, 2.588), (-0.675, -0.81, 2.494), (-0.675, -0.405, 2.539), (-0.5786, -0.8123, 2.494), (-0.5786, -0.3847, 2.678), (-0.675, -0.7796, 2.564), (-0.5786, -0.7819, 2.564), (-0.675, -0.3898, 2.643), (-0.5786, -0.3847, 2.64), (-0.675, -0.7503, 2.592), (-0.675, -0.7897, 2.496), (-0.5786, -0.7524, 2.592), (-0.675, -0.7601, 2.568), (-0.5786, -0.762, 2.568), (-0.675, 0.8327, 2.4), (-0.675, 0.7695, 2.588), (-0.675, 0.3847, 2.678), (-0.5786, 0.7717, 2.588), (-0.675, 0.81, 2.494), (-0.675, 0.405, 2.539), (-0.5786, 0.8123, 2.494), (-0.5786, 0.3847, 2.678), (-0.675, 1.475e-07, 2.7), (-0.675, 1.541e-07, 2.55), (-0.5786, 1.475e-07, 2.7), (-0.675, 0.7796, 2.564), (-0.675, 1.491e-07, 2.663), (-0.5786, 0.7819, 2.564), (-0.675, 0.3898, 2.643), (-0.5786, 0.3847, 2.64), (-0.5786, 1.475e-07, 2.663), (-0.4918, 0.9246, 2.251), (-0.675, 0.7503, 2.592), (-0.675, 0.7897, 2.496), (-0.5786, 0.7524, 2.592), (-0.675, 0.7601, 2.568), (-0.5786, 0.762, 2.568), (-0.4629, -0.8151, 2.494), (-0.4629, -0.7845, 2.564), (-0.4629, -0.762, 2.568), (-0.3471, -0.8179, 2.494), (-0.3471, -0.7872, 2.544), (-0.3471, -0.762, 2.546), (-0.2604, -0.7892, 2.534), (-0.2604, -0.838, 2.401), (-0.2604, -0.82, 2.495), (-0.2604, -0.762, 2.536), (-0.4339, 0.8386, 2.4), (-0.4339, 0.8158, 2.494), (-0.4339, 0.7852, 2.565), (-0.4339, 0.762, 2.567), (-0.675, -0.4127, 2.4), (-0.765, -0.918, 2.25), (-0.8255, -0.459, 2.25), (-0.809, -0.4498, 2.4), (-0.7497, -0.8996, 2.4), (-0.675, 0.002407, 2.4), (-0.675, 0.4175, 2.4), (-0.765, 0.918, 2.25), (-0.8415, -1.945e-07, 2.25), (-0.8255, 0.459, 2.25), (-0.809, 0.4498, 2.4), (-0.8247, -1.919e-07, 2.4), (-0.7497, 0.8996, 2.4), (-0.8255, -0.459, 2.325), (-0.8415, -1.945e-07, 2.325), (-0.765, -0.918, 2.325), (-0.8255, 0.459, 2.325), (-0.765, 0.918, 2.325), (-0.675, -0.8071, 2.4), (-0.768, -0.895, 2.25), (-0.7527, -0.8771, 2.4), (-0.768, -0.895, 2.325), (-0.5786, -0.8302, 2.4), (-0.6557, -0.9206, 2.25), (-0.6426, -0.9022, 2.4), (-0.6557, -0.9206, 2.325), (-0.4629, -0.8331, 2.4), (-0.3471, -0.8359, 2.401), (-0.6509, -0.77, 2.588), (-0.5246, -0.9238, 2.25), (-0.3934, -0.9269, 2.251), (-0.2951, -0.9293, 2.251), (-0.5141, -0.9053, 2.4), (-0.3856, -0.9084, 2.401), (-0.2892, -0.9107, 2.401), (-0.2951, -0.9293, 2.326), (-0.3934, -0.9269, 2.326), (-0.5246, -0.9238, 2.325), (-0.6509, -0.8106, 2.494), (-0.6509, 1.475e-07, 2.7), (-0.6509, -0.3847, 2.678), (-0.6509, -0.7802, 2.564), (-0.6509, -0.7508, 2.592), (-0.6509, 0.77, 2.588), (-0.6509, 0.8106, 2.494), (-0.6509, 0.3847, 2.678), (-0.6509, 0.7802, 2.564), (-0.6509, 0.7508, 2.592), (-0.7377, -0.9187, 2.25), (-0.7229, -0.9003, 2.4), (-0.6509, -0.8284, 2.4), (-0.7377, -0.9187, 2.325), (-0.768, 0.895, 2.25), (-0.7527, 0.8771, 2.4), (-0.768, 0.895, 2.325), (-0.675, 0.8119, 2.4), (-0.6557, 0.9206, 2.25), (-0.6426, 0.9022, 2.4), (-0.6557, 0.9206, 2.325), (-0.5786, 0.835, 2.4), (-0.7377, 0.9187, 2.25), (-0.4918, 0.9246, 2.326), (-0.6509, 0.8333, 2.4), (-0.7377, 0.9187, 2.325), (-0.4819, 0.9061, 2.401), (-0.7229, 0.9003, 2.4), (-0.7867, -0.4436, 2.4), (-0.6973, -0.4189, 2.4), (-0.7997, 0.0004011, 2.4), (-0.6999, 0.002006, 2.4), (-0.7867, 0.4444, 2.4), (-0.6973, 0.4229, 2.4), (-0.6879, -0.8188, 2.4), (-0.7397, -0.8655, 2.4), (-0.7373, 0.8885, 2.4), (-0.6875, 0.8438, 2.4), (-0.7373, -0.8877, 2.4), (-0.6875, -0.8398, 2.4), (-0.6319, -0.8902, 2.4), (-0.5892, -0.8422, 2.4), (-0.3792, -0.8963, 2.401), (-0.3535, -0.848, 2.401), (-0.5055, -0.8933, 2.4), (-0.4714, -0.8451, 2.4), (-0.2844, -0.8986, 2.401), (-0.2652, -0.8502, 2.401), (-0.7109, -0.8883, 2.4), (-0.6629, -0.8404, 2.4), (-0.6879, 0.8228, 2.4), (-0.7397, 0.8663, 2.4), (-0.7109, 0.8891, 2.4), (-0.6629, 0.8444, 2.4), (-0.4739, 0.8948, 2.4), (-0.4419, 0.8498, 2.4), (-0.6319, 0.891, 2.4), (-0.5892, 0.8462, 2.4), (-0.5207, -0.3463, 2.64), (-0.5207, -0.6858, 2.568), (-0.5207, 0.3463, 2.64), (-0.5207, 1.327e-07, 2.663), (-0.5207, 0.6858, 2.568), (-0.4166, -0.6858, 2.568), (-0.3124, -0.6858, 2.546), (-0.2343, -0.6858, 2.536), (-0.3905, 0.6858, 2.567), (0.675, -0.8278, 2.4), (0.675, -0.7695, 2.588), (0.675, -0.3847, 2.678), (0.5786, -0.7717, 2.588), (0.675, -0.81, 2.494), (0.675, -0.405, 2.539), (0.5786, -0.8123, 2.494), (0.5786, -0.3847, 2.678), (-3.763e-07, -0.8262, 2.495), (0.675, -0.7796, 2.564), (0.5786, -0.7819, 2.564), (0.675, -0.3898, 2.643), (-3.763e-07, -0.7952, 2.528), (0.5786, -0.3847, 2.64), (0.675, -0.7503, 2.592), (0.675, -0.7897, 2.496), (0.5786, -0.7524, 2.592), (0.675, -0.7601, 2.568), (0.5786, -0.762, 2.568), (-3.763e-07, -0.762, 2.528), (0.675, 0.8327, 2.4), (0.675, 0.7695, 2.588), (0.675, 0.3847, 2.678), (0.5786, 0.7717, 2.588), (0.675, 0.81, 2.494), (0.675, 0.405, 2.539), (0.5786, 0.8123, 2.494), (0.5786, 0.3847, 2.678), (-3.576e-07, 0.8493, 2.401), (-3.763e-07, 0.8262, 2.495), (0.675, 1.475e-07, 2.7), (0.675, 1.541e-07, 2.55), (0.5786, 1.475e-07, 2.7), (0.675, 0.7796, 2.564), (0.675, 1.491e-07, 2.663), (0.5786, 0.7819, 2.564), (0.675, 0.3898, 2.643), (-3.763e-07, 0.7952, 2.565), (0.5786, 0.3847, 2.64), (0.5786, 1.475e-07, 2.663), (0.4918, 0.9246, 2.251), (0.675, 0.7503, 2.592), (0.675, 0.7897, 2.496), (0.5786, 0.7524, 2.592), (0.675, 0.7601, 2.568), (0.5786, 0.762, 2.568), (-3.763e-07, 0.762, 2.565), (0.4629, -0.8151, 2.494), (0.4629, -0.7845, 2.564), (0.4629, -0.762, 2.568), (0.3471, -0.8179, 2.494), (0.3471, -0.7872, 2.544), (0.3471, -0.762, 2.546), (0.2604, -0.7892, 2.534), (0.2604, -0.838, 2.401), (0.2604, -0.82, 2.495), (0.2604, -0.762, 2.536), (0.4339, 0.8386, 2.4), (0.4339, 0.8158, 2.494), (0.4339, 0.7852, 2.565), (0.4339, 0.762, 2.567), (0.675, -0.4127, 2.4), (0.765, -0.918, 2.25), (0.8255, -0.459, 2.25), (0.809, -0.4498, 2.4), (0.7497, -0.8996, 2.4), (-3.576e-07, -0.8444, 2.401), (-4.146e-07, -0.9364, 2.251), (-4.075e-07, -0.9176, 2.401), (0.675, 0.002407, 2.4), (0.675, 0.4175, 2.4), (0.765, 0.918, 2.25), (0.8415, -1.945e-07, 2.25), (0.8255, 0.459, 2.25), (0.809, 0.4498, 2.4), (0.8247, -1.919e-07, 2.4), (0.7497, 0.8996, 2.4), (-4.146e-07, 0.9364, 2.251), (-4.075e-07, 0.9176, 2.401), (0.8255, -0.459, 2.325), (0.8415, -1.945e-07, 2.325), (0.765, -0.918, 2.325), (-4.146e-07, -0.9364, 2.326), (0.8255, 0.459, 2.325), (0.765, 0.918, 2.325), (-4.146e-07, 0.9364, 2.326), (0.675, -0.8071, 2.4), (0.768, -0.895, 2.25), (0.7527, -0.8771, 2.4), (0.768, -0.895, 2.325), (0.5786, -0.8302, 2.4), (0.6557, -0.9206, 2.25), (0.6426, -0.9022, 2.4), (0.6557, -0.9206, 2.325), (0.4629, -0.8331, 2.4), (0.3471, -0.8359, 2.401), (0.6509, -0.77, 2.588), (0.5246, -0.9238, 2.25), (0.3934, -0.9269, 2.251), (0.2951, -0.9293, 2.251), (0.5141, -0.9053, 2.4), (0.3856, -0.9084, 2.401), (0.2892, -0.9107, 2.401), (0.2951, -0.9293, 2.326), (0.3934, -0.9269, 2.326), (0.5246, -0.9238, 2.325), (0.6509, -0.8106, 2.494), (0.6509, 1.475e-07, 2.7), (0.6509, -0.3847, 2.678), (0.6509, -0.7802, 2.564), (0.6509, -0.7508, 2.592), (0.6509, 0.77, 2.588), (0.6509, 0.8106, 2.494), (0.6509, 0.3847, 2.678), (0.6509, 0.7802, 2.564), (0.6509, 0.7508, 2.592), (0.7377, -0.9187, 2.25), (0.7229, -0.9003, 2.4), (0.6509, -0.8284, 2.4), (0.7377, -0.9187, 2.325), (0.768, 0.895, 2.25), (0.7527, 0.8771, 2.4), (0.768, 0.895, 2.325), (0.675, 0.8119, 2.4), (0.6557, 0.9206, 2.25), (0.6426, 0.9022, 2.4), (0.6557, 0.9206, 2.325), (0.5786, 0.835, 2.4), (0.7377, 0.9187, 2.25), (0.4918, 0.9246, 2.326), (0.6509, 0.8333, 2.4), (0.7377, 0.9187, 2.325), (0.4819, 0.9061, 2.401), (0.7229, 0.9003, 2.4), (0.7867, -0.4436, 2.4), (0.6973, -0.4189, 2.4), (-3.992e-07, -0.9054, 2.401), (-3.659e-07, -0.8566, 2.401), (0.7997, 0.0004011, 2.4), (0.6999, 0.002006, 2.4), (0.7867, 0.4444, 2.4), (0.6973, 0.4229, 2.4), (0.6879, -0.8188, 2.4), (0.7397, -0.8655, 2.4), (-3.992e-07, 0.9062, 2.401), (-3.659e-07, 0.8607, 2.401), (0.7373, 0.8885, 2.4), (0.6875, 0.8438, 2.4), (0.7373, -0.8877, 2.4), (0.6875, -0.8398, 2.4), (0.6319, -0.8902, 2.4), (0.5892, -0.8422, 2.4), (0.3792, -0.8963, 2.401), (0.3535, -0.848, 2.401), (0.5055, -0.8933, 2.4), (0.4714, -0.8451, 2.4), (0.2844, -0.8986, 2.401), (0.2652, -0.8502, 2.401), (0.7109, -0.8883, 2.4), (0.6629, -0.8404, 2.4), (0.6879, 0.8228, 2.4), (0.7397, 0.8663, 2.4), (0.7109, 0.8891, 2.4), (0.6629, 0.8444, 2.4), (0.4739, 0.8948, 2.4), (0.4419, 0.8498, 2.4), (0.6319, 0.891, 2.4), (0.5892, 0.8462, 2.4), (0.5207, -0.3463, 2.64), (0.5207, -0.6858, 2.568), (-3.387e-07, -0.6858, 2.528), (0.5207, 0.3463, 2.64), (0.5207, 1.327e-07, 2.663), (0.5207, 0.6858, 2.568), (-3.387e-07, 0.6858, 2.565), (0.4166, -0.6858, 2.568), (0.3124, -0.6858, 2.546), (0.2343, -0.6858, 2.536), (0.3905, 0.6858, 2.567), (-0.675, -0.8256, 2.412), (-3.6e-07, 0.8464, 2.413), (-0.675, 0.8298, 2.412), (-0.2604, -0.8358, 2.413), (-0.675, 0.416, 2.417), (-0.5786, -0.828, 2.412), (-0.675, 0.002106, 2.419), (-3.6e-07, -0.8422, 2.413), (-0.675, -0.4118, 2.417), (-0.4629, -0.8308, 2.412), (-0.3471, -0.8337, 2.412), (-0.6509, -0.8262, 2.412), (-0.5786, 0.8322, 2.412), (0.675, -0.8256, 2.412), (0.675, 0.8298, 2.412), (0.2604, -0.8358, 2.413), (0.675, 0.416, 2.417), (0.5786, -0.828, 2.412), (0.675, 0.002106, 2.419), (0.675, -0.4118, 2.417), (0.4629, -0.8308, 2.412), (0.3471, -0.8337, 2.412), (0.6509, -0.8262, 2.412), (0.5786, 0.8322, 2.412), (-0.4339, 0.8357, 2.412), (-0.675, -0.8049, 2.412), (-0.6509, 0.8304, 2.412), (-0.675, 0.8091, 2.412), (0.4339, 0.8357, 2.412), (0.675, -0.8049, 2.412), (0.6509, 0.8304, 2.412), (0.675, 0.8091, 2.412)], [], [(15, 8, 1, 12), (10, 2, 25, 29), (95, 82, 1, 8), (94, 7, 27, 93), (96, 12, 1, 82), (13, 4, 8, 15), (5, 10, 29, 26), (92, 95, 8, 4), (40, 41, 9, 6), (27, 7, 11, 33), (10, 15, 12, 2), (94, 2, 12, 96), (5, 13, 15, 10), (16, 11, 7, 14), (9, 16, 14, 3), (41, 42, 16, 9), (38, 35, 18, 28), (31, 29, 25, 19), (100, 28, 18, 97), (147, 50, 187, 304), (244, 115, 118, 237), (99, 93, 27, 24), (101, 97, 18, 35), (36, 38, 28, 21), (22, 26, 29, 31), (98, 21, 28, 100), (51, 23, 30, 52), (27, 33, 32, 24), (31, 19, 35, 38), (99, 101, 35, 19), (22, 31, 38, 36), (39, 37, 24, 32), (30, 20, 37, 39), (52, 30, 39, 53), (44, 41, 40, 43), (45, 42, 41, 44), (46, 44, 43, 48), (49, 45, 44, 46), (171, 46, 48, 167), (178, 49, 46, 171), (167, 48, 341, 345), (188, 51, 52, 196), (196, 52, 53, 205), (105, 103, 58, 69), (67, 57, 65, 68), (75, 69, 58, 74), (117, 71, 66, 119), (70, 68, 65, 64), (108, 107, 66, 71), (102, 105, 69, 55), (56, 67, 68, 62), (73, 55, 69, 75), (114, 61, 71, 117), (63, 62, 68, 70), (106, 108, 71, 61), (67, 75, 74, 57), (145, 116, 113, 149), (56, 73, 75, 67), (149, 113, 50, 147), (91, 86, 78, 79), (345, 341, 47, 225), (342, 344, 26, 22), (349, 92, 4, 338), (346, 5, 26, 344), (363, 338, 4, 13), (83, 91, 79, 77), (43, 40, 347, 348), (2, 94, 93, 25), (89, 88, 87, 90), (90, 87, 86, 91), (241, 89, 85, 226), (9, 3, 82, 95), (85, 89, 90, 84), (84, 90, 91, 83), (348, 347, 80, 81), (341, 348, 81, 47), (343, 6, 92, 349), (227, 88, 89, 241), (14, 96, 82, 3), (6, 9, 95, 92), (7, 94, 96, 14), (30, 100, 97, 20), (19, 25, 93, 99), (37, 20, 97, 101), (23, 98, 100, 30), (24, 37, 101, 99), (79, 78, 103, 105), (77, 79, 105, 102), (364, 340, 21, 98), (121, 54, 59, 123), (123, 59, 60, 125), (120, 57, 74, 127), (141, 104, 0, 131), (128, 66, 107, 143), (127, 74, 58, 130), (137, 80, 76, 133), (135, 81, 80, 137), (138, 88, 227, 295), (139, 47, 81, 135), (133, 76, 104, 141), (70, 64, 107, 108), (63, 70, 108, 106), (143, 107, 64, 124), (115, 112, 111, 118), (34, 110, 112, 115), (110, 114, 117, 112), (350, 364, 98, 23), (112, 117, 119, 111), (342, 22, 36, 365), (129, 17, 116, 145), (236, 34, 115, 244), (362, 350, 23, 51), (365, 36, 21, 340), (339, 188, 217, 366), (118, 146, 303, 237), (146, 147, 304, 303), (119, 144, 148, 111), (144, 145, 149, 148), (111, 148, 146, 118), (148, 149, 147, 146), (57, 120, 122, 65), (120, 121, 123, 122), (65, 122, 124, 64), (122, 123, 125, 124), (54, 121, 126, 72), (121, 120, 127, 126), (103, 140, 130, 58), (140, 141, 131, 130), (17, 129, 142, 109), (129, 128, 143, 142), (72, 126, 131, 0), (126, 127, 130, 131), (86, 136, 132, 78), (136, 137, 133, 132), (87, 134, 136, 86), (134, 135, 137, 136), (47, 139, 296, 225), (139, 138, 295, 296), (88, 138, 134, 87), (138, 139, 135, 134), (78, 132, 140, 103), (132, 133, 141, 140), (109, 142, 125, 60), (142, 143, 124, 125), (66, 128, 144, 119), (128, 129, 145, 144), (39, 32, 152, 154), (53, 39, 154, 158), (33, 11, 150, 153), (45, 49, 157, 156), (49, 178, 329, 157), (16, 42, 155, 151), (32, 33, 153, 152), (42, 45, 156, 155), (205, 53, 158, 333), (11, 16, 151, 150), (176, 173, 160, 168), (170, 193, 189, 161), (268, 168, 160, 255), (267, 266, 191, 166), (269, 255, 160, 173), (174, 176, 168, 163), (164, 190, 193, 170), (265, 163, 168, 268), (206, 165, 169, 207), (191, 198, 172, 166), (170, 161, 173, 176), (267, 269, 173, 161), (164, 170, 176, 174), (177, 175, 166, 172), (169, 162, 175, 177), (207, 169, 177, 208), (203, 192, 180, 200), (195, 181, 189, 193), (273, 270, 180, 192), (324, 304, 187, 216), (244, 237, 291, 288), (272, 186, 191, 266), (274, 200, 180, 270), (201, 183, 192, 203), (184, 195, 193, 190), (271, 273, 192, 183), (217, 218, 194, 185), (191, 186, 197, 198), (195, 203, 200, 181), (272, 181, 200, 274), (184, 201, 203, 195), (204, 197, 186, 202), (194, 204, 202, 182), (218, 219, 204, 194), (210, 209, 206, 207), (211, 210, 207, 208), (212, 214, 209, 210), (215, 212, 210, 211), (171, 167, 214, 212), (178, 171, 212, 215), (167, 345, 353, 214), (188, 196, 218, 217), (196, 205, 219, 218), (278, 240, 224, 276), (238, 239, 234, 223), (248, 247, 224, 240), (290, 292, 235, 243), (242, 233, 234, 239), (281, 243, 235, 280), (275, 221, 240, 278), (222, 231, 239, 238), (246, 248, 240, 221), (287, 290, 243, 230), (232, 242, 239, 231), (279, 230, 243, 281), (238, 223, 247, 248), (322, 326, 286, 289), (222, 238, 248, 246), (326, 324, 216, 286), (264, 252, 251, 259), (345, 225, 213, 353), (354, 184, 190, 356), (360, 351, 163, 265), (357, 356, 190, 164), (367, 174, 163, 351), (256, 250, 252, 264), (209, 359, 358, 206), (161, 189, 266, 267), (262, 263, 260, 261), (263, 264, 259, 260), (241, 226, 258, 262), (169, 268, 255, 162), (258, 257, 263, 262), (257, 256, 264, 263), (359, 254, 253, 358), (353, 213, 254, 359), (355, 360, 265, 165), (227, 241, 262, 261), (175, 162, 255, 269), (165, 265, 268, 169), (166, 175, 269, 267), (194, 182, 270, 273), (181, 272, 266, 189), (202, 274, 270, 182), (185, 194, 273, 271), (186, 272, 274, 202), (252, 278, 276, 251), (250, 275, 278, 252), (368, 271, 183, 352), (294, 298, 228, 220), (298, 300, 229, 228), (293, 302, 247, 223), (318, 308, 159, 277), (305, 320, 280, 235), (302, 307, 224, 247), (314, 310, 249, 253), (312, 314, 253, 254), (315, 295, 227, 261), (316, 312, 254, 213), (310, 318, 277, 249), (242, 281, 280, 233), (232, 279, 281, 242), (320, 299, 233, 280), (288, 291, 284, 285), (199, 288, 285, 283), (283, 285, 290, 287), (361, 185, 271, 368), (285, 284, 292, 290), (354, 369, 201, 184), (306, 322, 289, 179), (236, 244, 288, 199), (366, 217, 185, 361), (369, 352, 183, 201), (291, 237, 303, 323), (323, 303, 304, 324), (292, 284, 325, 321), (321, 325, 326, 322), (284, 291, 323, 325), (325, 323, 324, 326), (223, 234, 297, 293), (293, 297, 298, 294), (234, 233, 299, 297), (297, 299, 300, 298), (220, 245, 301, 294), (294, 301, 302, 293), (276, 224, 307, 317), (317, 307, 308, 318), (179, 282, 319, 306), (306, 319, 320, 305), (245, 159, 308, 301), (301, 308, 307, 302), (259, 251, 309, 313), (313, 309, 310, 314), (260, 259, 313, 311), (311, 313, 314, 312), (213, 225, 296, 316), (316, 296, 295, 315), (261, 260, 311, 315), (315, 311, 312, 316), (251, 276, 317, 309), (309, 317, 318, 310), (282, 229, 300, 319), (319, 300, 299, 320), (235, 292, 321, 305), (305, 321, 322, 306), (204, 332, 330, 197), (219, 337, 332, 204), (198, 331, 327, 172), (211, 335, 336, 215), (215, 336, 329, 178), (177, 328, 334, 208), (197, 330, 331, 198), (208, 334, 335, 211), (205, 333, 337, 219), (172, 327, 328, 177), (346, 363, 13, 5), (48, 43, 348, 341), (347, 40, 6, 343), (357, 164, 174, 367), (214, 353, 359, 209), (358, 355, 165, 206), (187, 50, 362, 339), (54, 72, 363, 346), (60, 59, 344, 342), (104, 349, 338, 0), (54, 346, 344, 59), (72, 0, 338, 363), (80, 347, 343, 76), (76, 343, 349, 104), (116, 17, 340, 364), (113, 116, 364, 350), (60, 342, 365, 109), (50, 113, 350, 362), (109, 365, 340, 17), (187, 339, 366, 216), (220, 357, 367, 245), (229, 354, 356, 228), (277, 159, 351, 360), (220, 228, 356, 357), (245, 367, 351, 159), (253, 249, 355, 358), (249, 277, 360, 355), (289, 368, 352, 179), (286, 361, 368, 289), (229, 282, 369, 354), (216, 366, 361, 286), (282, 179, 352, 369), (339, 362, 51, 188)])
me_top_data.polygons.foreach_set('use_smooth', [True] * 344)
_k = {(3, 9): 0.8, (6, 9): 0.8, (9, 41): 0.8, (11, 33): 0.8, (11, 16): 0.8, (9, 16): 0.8, (20, 30): 0.8, (23, 30): 0.8, (32, 33): 0.8, (32, 39): 0.8, (30, 39): 0.8, (46, 171): 0.8, (41, 42): 0.65098, (41, 44): 0.8, (44, 46): 0.8, (76, 343): 0.8, (113, 350): 0.8, (150, 153): 0.8, (150, 151): 1.0, (152, 153): 0.8, (152, 154): 0.8, (158, 333): 0.8, (151, 155): 1.0, (155, 156): 0.8, (157, 329): 0.8, (156, 157): 0.8, (154, 158): 0.8, (42, 155): 0.65098, (16, 151): 1.0, (162, 169): 0.8, (165, 169): 0.8, (169, 207): 0.8, (172, 198): 0.8, (172, 177): 0.8, (169, 177): 0.8, (182, 194): 0.8, (185, 194): 0.8, (197, 198): 0.8, (197, 204): 0.8, (194, 204): 0.8, (171, 212): 0.8, (207, 208): 0.65098, (207, 210): 0.8, (210, 212): 0.8, (249, 355): 0.8, (286, 361): 0.8, (327, 331): 0.8, (327, 328): 1.0, (330, 331): 0.8, (330, 332): 0.8, (333, 337): 0.8, (328, 334): 1.0, (334, 335): 0.8, (329, 336): 0.8, (335, 336): 0.8, (332, 337): 0.8, (208, 334): 0.65098, (177, 328): 1.0, (6, 343): 0.8, (23, 350): 0.8, (165, 355): 0.8, (185, 361): 0.8}
me_top_data.attributes.new('crease_edge', 'FLOAT', 'EDGE').data.foreach_set('value', [_k.get((min(e.vertices), max(e.vertices)), 0.0) for e in me_top_data.edges])
_uv = me_top_data.uv_layers.new(name='UVMap')
_uv.uv.foreach_set('vector', [0.211, 0.922, 0.2138, 0.9216, 0.2125, 0.9239, 0.2107, 0.9247, 0.1638, 0.9287, 0.163, 0.9333, 0.1137, 0.9345, 0.1138, 0.9295, 0.2168, 0.923, 0.2148, 0.9256, 0.2125, 0.9239, 0.2138, 0.9216, 0.1635, 0.9366, 0.1645, 0.9467, 0.1135, 0.947, 0.1136, 0.9376, 0.2128, 0.9272, 0.2107, 0.9247, 0.2125, 0.9239, 0.2148, 0.9256, 0.2144, 0.9148, 0.2169, 0.9148, 0.2138, 0.9216, 0.211, 0.922, 0.1664, 0.9148, 0.1638, 0.9287, 0.1138, 0.9295, 0.1139, 0.9148, 0.22, 0.9148, 0.2168, 0.923, 0.2138, 0.9216, 0.2169, 0.9148, 0.2468, 0.9148, 0.2467, 0.927, 0.2275, 0.9275, 0.2298, 0.9148, 0.2008, 0.4445, 0.2004, 0.5029, 0.1948, 0.5035, 0.1951, 0.4445, 0.1638, 0.9287, 0.211, 0.922, 0.2107, 0.9247, 0.163, 0.9333, 0.1635, 0.9366, 0.163, 0.9333, 0.2107, 0.9247, 0.2128, 0.9272, 0.1664, 0.9148, 0.2144, 0.9148, 0.211, 0.922, 0.1638, 0.9287, 0.1934, 0.5618, 0.1948, 0.5035, 0.2004, 0.5029, 0.1967, 0.5598, 0.1934, 0.5648, 0.1934, 0.5618, 0.1967, 0.5598, 0.1966, 0.5627, 0.1761, 0.5651, 0.1761, 0.5617, 0.1934, 0.5618, 0.1934, 0.5648, 0.01482, 0.9238, 0.01646, 0.9267, 0.01391, 0.9264, 0.01222, 0.9235, 0.06388, 0.9281, 0.1138, 0.9295, 0.1137, 0.9345, 0.06479, 0.9325, 0.7926, 0.9248, 0.7958, 0.9248, 0.7958, 0.9281, 0.7926, 0.9281, 0.7911, 0.9818, 0.79, 0.9834, 0.7275, 0.9835, 0.7275, 0.9819, 0.7275, 0.9625, 0.798, 0.9625, 0.7966, 0.9735, 0.7275, 0.9736, 0.06452, 0.9356, 0.1136, 0.9376, 0.1135, 0.947, 0.06375, 0.9449, 0.01604, 0.9298, 0.01348, 0.9295, 0.01391, 0.9264, 0.01646, 0.9267, 0.009854, 0.9148, 0.01482, 0.9238, 0.01222, 0.9235, 0.007139, 0.9148, 0.06102, 0.9148, 0.1139, 0.9148, 0.1138, 0.9295, 0.06388, 0.9281, 0.7925, 0.9148, 0.7957, 0.9148, 0.7958, 0.9248, 0.7926, 0.9248, 0.7641, 0.9148, 0.7831, 0.9148, 0.7831, 0.9248, 0.7642, 0.9248, 0.2008, 0.4445, 0.1951, 0.4445, 0.195, 0.3857, 0.2006, 0.3863, 0.06388, 0.9281, 0.06479, 0.9325, 0.01646, 0.9267, 0.01482, 0.9238, 0.06452, 0.9356, 0.01604, 0.9298, 0.01646, 0.9267, 0.06479, 0.9325, 0.06102, 0.9148, 0.06388, 0.9281, 0.01482, 0.9238, 0.009854, 0.9148, 0.1935, 0.3281, 0.1968, 0.33, 0.2006, 0.3863, 0.195, 0.3857, 0.1935, 0.3251, 0.1966, 0.3271, 0.1968, 0.33, 0.1935, 0.3281, 0.1721, 0.3248, 0.1935, 0.3251, 0.1935, 0.3281, 0.1721, 0.3283, 0.2643, 0.9236, 0.2467, 0.927, 0.2468, 0.9148, 0.2642, 0.9148, 0.1585, 0.5621, 0.1761, 0.5617, 0.1761, 0.5651, 0.1586, 0.5659, 0.2772, 0.9223, 0.2643, 0.9236, 0.2642, 0.9148, 0.2773, 0.9148, 0.1454, 0.5625, 0.1585, 0.5621, 0.1586, 0.5659, 0.1454, 0.5665, 0.3163, 0.9215, 0.2772, 0.9223, 0.2773, 0.9148, 0.3163, 0.9148, 0.1068, 0.562, 0.1454, 0.5625, 0.1454, 0.5665, 0.1067, 0.5669, 0.3163, 0.9148, 0.2773, 0.9148, 0.2773, 0.9022, 0.3163, 0.9023, 0.7074, 0.9148, 0.7641, 0.9148, 0.7642, 0.9248, 0.7074, 0.9248, 0.1077, 0.3235, 0.1721, 0.3248, 0.1721, 0.3283, 0.1077, 0.3285, 0.221, 0.9611, 0.2203, 0.9675, 0.2184, 0.9663, 0.2188, 0.9607, 0.1717, 0.9625, 0.171, 0.9715, 0.1161, 0.972, 0.1161, 0.9625, 0.217, 0.9607, 0.2188, 0.9607, 0.2184, 0.9663, 0.2167, 0.9672, 0.833, 0.9625, 0.8369, 0.9625, 0.8348, 0.9734, 0.831, 0.9734, 0.05971, 0.9625, 0.1161, 0.9625, 0.1161, 0.972, 0.0607, 0.9719, 0.005605, 0.9625, 0.00756, 0.9721, 0.00471, 0.9721, 0.002748, 0.9625, 0.2207, 0.9549, 0.221, 0.9611, 0.2188, 0.9607, 0.2194, 0.9546, 0.1719, 0.9541, 0.1717, 0.9625, 0.1161, 0.9625, 0.1161, 0.9541, 0.2184, 0.9537, 0.2194, 0.9546, 0.2188, 0.9607, 0.217, 0.9607, 0.833, 0.9541, 0.8369, 0.9541, 0.8369, 0.9625, 0.833, 0.9625, 0.05971, 0.9541, 0.1161, 0.9541, 0.1161, 0.9625, 0.05971, 0.9625, 0.005602, 0.9541, 0.005605, 0.9625, 0.002748, 0.9625, 0.002747, 0.9541, 0.1717, 0.9625, 0.217, 0.9607, 0.2167, 0.9672, 0.171, 0.9715, 0.8226, 0.9816, 0.821, 0.9833, 0.8107, 0.9833, 0.8122, 0.9817, 0.1719, 0.9541, 0.2184, 0.9537, 0.217, 0.9607, 0.1717, 0.9625, 0.8122, 0.9817, 0.8107, 0.9833, 0.79, 0.9834, 0.7911, 0.9818, 0.2425, 0.9625, 0.2432, 0.9725, 0.2277, 0.9707, 0.2282, 0.9625, 0.3163, 0.9023, 0.2773, 0.9022, 0.2773, 0.9004, 0.3163, 0.9005, 0.05846, 0.8989, 0.1136, 0.8974, 0.1139, 0.9148, 0.06102, 0.9148, 0.2207, 0.9046, 0.22, 0.9148, 0.2169, 0.9148, 0.219, 0.9048, 0.1684, 0.8991, 0.1664, 0.9148, 0.1139, 0.9148, 0.1136, 0.8974, 0.2177, 0.9049, 0.219, 0.9048, 0.2169, 0.9148, 0.2144, 0.9148, 0.2421, 0.9541, 0.2425, 0.9625, 0.2282, 0.9625, 0.2276, 0.9541, 0.2642, 0.9148, 0.2468, 0.9148, 0.2465, 0.9025, 0.2641, 0.9022, 0.163, 0.9333, 0.1635, 0.9366, 0.1136, 0.9376, 0.1137, 0.9345, 0.2733, 0.9625, 0.274, 0.9734, 0.2605, 0.9732, 0.2596, 0.9625, 0.2596, 0.9625, 0.2605, 0.9732, 0.2432, 0.9725, 0.2425, 0.9625, 0.3152, 0.9625, 0.2733, 0.9625, 0.2731, 0.9541, 0.3152, 0.9541, 0.2275, 0.9275, 0.224, 0.9326, 0.2148, 0.9256, 0.2168, 0.923, 0.2731, 0.9541, 0.2733, 0.9625, 0.2596, 0.9625, 0.2593, 0.9541, 0.2593, 0.9541, 0.2596, 0.9625, 0.2425, 0.9625, 0.2421, 0.9541, 0.2641, 0.9022, 0.2465, 0.9025, 0.2464, 0.9007, 0.2641, 0.9003, 0.2773, 0.9022, 0.2641, 0.9022, 0.2641, 0.9003, 0.2773, 0.9004, 0.2296, 0.9036, 0.2298, 0.9148, 0.22, 0.9148, 0.2207, 0.9046, 0.3152, 0.9735, 0.274, 0.9734, 0.2733, 0.9625, 0.3152, 0.9625, 0.2203, 0.9359, 0.2128, 0.9272, 0.2148, 0.9256, 0.224, 0.9326, 0.2298, 0.9148, 0.2275, 0.9275, 0.2168, 0.923, 0.22, 0.9148, 0.1645, 0.9467, 0.1635, 0.9366, 0.2128, 0.9272, 0.2203, 0.9359, 0.7831, 0.9248, 0.7926, 0.9248, 0.7926, 0.9281, 0.7832, 0.9281, 0.06479, 0.9325, 0.1137, 0.9345, 0.1136, 0.9376, 0.06452, 0.9356, 0.01474, 0.9392, 0.01216, 0.9389, 0.01348, 0.9295, 0.01604, 0.9298, 0.7831, 0.9148, 0.7925, 0.9148, 0.7926, 0.9248, 0.7831, 0.9248, 0.06375, 0.9449, 0.01474, 0.9392, 0.01604, 0.9298, 0.06452, 0.9356, 0.2282, 0.9625, 0.2277, 0.9707, 0.2203, 0.9675, 0.221, 0.9611, 0.2276, 0.9541, 0.2282, 0.9625, 0.221, 0.9611, 0.2207, 0.9549, 0.7925, 0.9037, 0.7956, 0.9037, 0.7957, 0.9148, 0.7925, 0.9148, 0.169, 0.9853, 0.1685, 0.9881, 0.116, 0.9907, 0.116, 0.9875, 0.116, 0.9875, 0.116, 0.9907, 0.0634, 0.9888, 0.06294, 0.9859, 0.1706, 0.9742, 0.171, 0.9715, 0.2167, 0.9672, 0.2169, 0.9688, 0.2216, 0.9767, 0.2226, 0.9792, 0.2184, 0.9774, 0.2185, 0.9747, 0.005881, 0.9739, 0.00471, 0.9721, 0.00756, 0.9721, 0.008691, 0.9739, 0.2169, 0.9688, 0.2167, 0.9672, 0.2184, 0.9663, 0.2185, 0.9676, 0.2482, 0.9813, 0.2492, 0.9831, 0.2331, 0.9817, 0.2319, 0.9798, 0.2645, 0.9818, 0.2654, 0.9836, 0.2492, 0.9831, 0.2482, 0.9813, 0.2746, 0.9751, 0.274, 0.9734, 0.3152, 0.9735, 0.3152, 0.9753, 0.2771, 0.9821, 0.2777, 0.9839, 0.2654, 0.9836, 0.2645, 0.9818, 0.2319, 0.9798, 0.2331, 0.9817, 0.2226, 0.9792, 0.2216, 0.9767, 0.05971, 0.9625, 0.0607, 0.9719, 0.00756, 0.9721, 0.005605, 0.9625, 0.05971, 0.9541, 0.05971, 0.9625, 0.005605, 0.9625, 0.005602, 0.9541, 0.008691, 0.9739, 0.00756, 0.9721, 0.0607, 0.9719, 0.06115, 0.9747, 0.798, 0.9625, 0.8213, 0.9625, 0.8195, 0.9735, 0.7966, 0.9735, 0.798, 0.9541, 0.8214, 0.9541, 0.8213, 0.9625, 0.798, 0.9625, 0.8214, 0.9541, 0.833, 0.9541, 0.833, 0.9625, 0.8213, 0.9625, 0.783, 0.9037, 0.7925, 0.9037, 0.7925, 0.9148, 0.7831, 0.9148, 0.8213, 0.9625, 0.833, 0.9625, 0.831, 0.9734, 0.8195, 0.9735, 0.05846, 0.8989, 0.06102, 0.9148, 0.009854, 0.9148, 0.006059, 0.9039, 0.8261, 0.9816, 0.8244, 0.9832, 0.821, 0.9833, 0.8226, 0.9816, 0.7275, 0.9541, 0.798, 0.9541, 0.798, 0.9625, 0.7275, 0.9625, 0.7641, 0.9037, 0.783, 0.9037, 0.7831, 0.9148, 0.7641, 0.9148, 0.006059, 0.9039, 0.009854, 0.9148, 0.007139, 0.9148, 0.003295, 0.9041, 0.7074, 0.9037, 0.7074, 0.9148, 0.6507, 0.9148, 0.6506, 0.9039, 0.7966, 0.9735, 0.7955, 0.9752, 0.7275, 0.9753, 0.7275, 0.9736, 0.7955, 0.9752, 0.7911, 0.9818, 0.7275, 0.9819, 0.7275, 0.9753, 0.831, 0.9734, 0.8293, 0.9751, 0.8181, 0.9751, 0.8195, 0.9735, 0.8293, 0.9751, 0.8226, 0.9816, 0.8122, 0.9817, 0.8181, 0.9751, 0.8195, 0.9735, 0.8181, 0.9751, 0.7955, 0.9752, 0.7966, 0.9735, 0.8181, 0.9751, 0.8122, 0.9817, 0.7911, 0.9818, 0.7955, 0.9752, 0.171, 0.9715, 0.1706, 0.9742, 0.1161, 0.9751, 0.1161, 0.972, 0.1706, 0.9742, 0.169, 0.9853, 0.116, 0.9875, 0.1161, 0.9751, 0.1161, 0.972, 0.1161, 0.9751, 0.06115, 0.9747, 0.0607, 0.9719, 0.1161, 0.9751, 0.116, 0.9875, 0.06294, 0.9859, 0.06115, 0.9747, 0.1685, 0.9881, 0.169, 0.9853, 0.2158, 0.9763, 0.2149, 0.9785, 0.169, 0.9853, 0.1706, 0.9742, 0.2169, 0.9688, 0.2158, 0.9763, 0.2203, 0.9675, 0.2203, 0.969, 0.2185, 0.9676, 0.2184, 0.9663, 0.2203, 0.969, 0.2216, 0.9767, 0.2185, 0.9747, 0.2185, 0.9676, 0.01182, 0.9825, 0.01063, 0.9808, 0.01325, 0.9811, 0.0144, 0.9829, 0.01063, 0.9808, 0.005881, 0.9739, 0.008691, 0.9739, 0.01325, 0.9811, 0.2149, 0.9785, 0.2158, 0.9763, 0.2185, 0.9747, 0.2184, 0.9774, 0.2158, 0.9763, 0.2169, 0.9688, 0.2185, 0.9676, 0.2185, 0.9747, 0.2432, 0.9725, 0.2441, 0.9743, 0.2282, 0.9723, 0.2277, 0.9707, 0.2441, 0.9743, 0.2482, 0.9813, 0.2319, 0.9798, 0.2282, 0.9723, 0.2605, 0.9732, 0.2613, 0.9749, 0.2441, 0.9743, 0.2432, 0.9725, 0.2613, 0.9749, 0.2645, 0.9818, 0.2482, 0.9813, 0.2441, 0.9743, 0.2777, 0.9839, 0.2771, 0.9821, 0.3151, 0.9823, 0.3151, 0.9841, 0.2771, 0.9821, 0.2746, 0.9751, 0.3152, 0.9753, 0.3151, 0.9823, 0.274, 0.9734, 0.2746, 0.9751, 0.2613, 0.9749, 0.2605, 0.9732, 0.2746, 0.9751, 0.2771, 0.9821, 0.2645, 0.9818, 0.2613, 0.9749, 0.2277, 0.9707, 0.2282, 0.9723, 0.2203, 0.969, 0.2203, 0.9675, 0.2282, 0.9723, 0.2319, 0.9798, 0.2216, 0.9767, 0.2203, 0.969, 0.0144, 0.9829, 0.01325, 0.9811, 0.06294, 0.9859, 0.0634, 0.9888, 0.01325, 0.9811, 0.008691, 0.9739, 0.06115, 0.9747, 0.06294, 0.9859, 0.8348, 0.9734, 0.833, 0.9751, 0.8293, 0.9751, 0.831, 0.9734, 0.833, 0.9751, 0.8261, 0.9816, 0.8226, 0.9816, 0.8293, 0.9751, 0.1935, 0.3281, 0.195, 0.3857, 0.1863, 0.3916, 0.185, 0.3394, 0.1721, 0.3283, 0.1935, 0.3281, 0.185, 0.3394, 0.1657, 0.3396, 0.1951, 0.4445, 0.1948, 0.5035, 0.186, 0.4975, 0.1863, 0.4445, 0.1585, 0.5621, 0.1454, 0.5625, 0.1414, 0.5514, 0.153, 0.5507, 0.1454, 0.5625, 0.1068, 0.562, 0.107, 0.5506, 0.1414, 0.5514, 0.1934, 0.5618, 0.1761, 0.5617, 0.1691, 0.5503, 0.1848, 0.5504, 0.195, 0.3857, 0.1951, 0.4445, 0.1863, 0.4445, 0.1863, 0.3916, 0.1761, 0.5617, 0.1585, 0.5621, 0.153, 0.5507, 0.1691, 0.5503, 0.1077, 0.3285, 0.1721, 0.3283, 0.1657, 0.3396, 0.1077, 0.3398, 0.1948, 0.5035, 0.1934, 0.5618, 0.1848, 0.5504, 0.186, 0.4975, 0.4206, 0.9219, 0.4209, 0.9245, 0.4192, 0.9237, 0.4179, 0.9215, 0.467, 0.9284, 0.5159, 0.9292, 0.5159, 0.934, 0.4677, 0.9329, 0.415, 0.9228, 0.4179, 0.9215, 0.4192, 0.9237, 0.417, 0.9254, 0.4673, 0.9362, 0.516, 0.9371, 0.5161, 0.9463, 0.4663, 0.946, 0.4189, 0.927, 0.417, 0.9254, 0.4192, 0.9237, 0.4209, 0.9245, 0.4172, 0.9148, 0.4206, 0.9219, 0.4179, 0.9215, 0.415, 0.9148, 0.4644, 0.9148, 0.5158, 0.9148, 0.5159, 0.9292, 0.467, 0.9284, 0.412, 0.9148, 0.415, 0.9148, 0.4179, 0.9215, 0.415, 0.9228, 0.3855, 0.9148, 0.4023, 0.9148, 0.4046, 0.9273, 0.3856, 0.9269, 0.01373, 0.4436, 0.01942, 0.4437, 0.01929, 0.5024, 0.01373, 0.5017, 0.467, 0.9284, 0.4677, 0.9329, 0.4209, 0.9245, 0.4206, 0.9219, 0.4673, 0.9362, 0.4189, 0.927, 0.4209, 0.9245, 0.4677, 0.9329, 0.4644, 0.9148, 0.467, 0.9284, 0.4206, 0.9219, 0.4172, 0.9148, 0.02058, 0.5601, 0.01731, 0.558, 0.01373, 0.5017, 0.01929, 0.5024, 0.02061, 0.563, 0.01747, 0.561, 0.01731, 0.558, 0.02058, 0.5601, 0.03769, 0.5634, 0.02061, 0.563, 0.02058, 0.5601, 0.03768, 0.56, 0.6136, 0.9239, 0.6167, 0.9233, 0.6151, 0.927, 0.6121, 0.9272, 0.5647, 0.9279, 0.5637, 0.9323, 0.5159, 0.934, 0.5159, 0.9292, 0.6204, 0.9243, 0.6194, 0.9283, 0.6151, 0.927, 0.6167, 0.9233, 0.6627, 0.9823, 0.7275, 0.9819, 0.7275, 0.9835, 0.6638, 0.984, 0.7275, 0.9625, 0.7275, 0.9736, 0.6574, 0.9736, 0.6564, 0.9625, 0.564, 0.9354, 0.5646, 0.9446, 0.5161, 0.9463, 0.516, 0.9371, 0.6125, 0.9304, 0.6121, 0.9272, 0.6151, 0.927, 0.6152, 0.9303, 0.617, 0.9148, 0.6196, 0.9148, 0.6167, 0.9233, 0.6136, 0.9239, 0.5675, 0.9148, 0.5647, 0.9279, 0.5159, 0.9292, 0.5158, 0.9148, 0.6226, 0.9148, 0.6204, 0.9243, 0.6167, 0.9233, 0.6196, 0.9148, 0.6507, 0.9148, 0.6507, 0.925, 0.6311, 0.9253, 0.6318, 0.9148, 0.01373, 0.4436, 0.01439, 0.3856, 0.01995, 0.385, 0.01942, 0.4437, 0.5647, 0.9279, 0.6136, 0.9239, 0.6121, 0.9272, 0.5637, 0.9323, 0.564, 0.9354, 0.5637, 0.9323, 0.6121, 0.9272, 0.6125, 0.9304, 0.5675, 0.9148, 0.617, 0.9148, 0.6136, 0.9239, 0.5647, 0.9279, 0.02196, 0.3274, 0.01995, 0.385, 0.01439, 0.3856, 0.01866, 0.3293, 0.02202, 0.3244, 0.02196, 0.3274, 0.01866, 0.3293, 0.01886, 0.3264, 0.0434, 0.3243, 0.04335, 0.3277, 0.02196, 0.3274, 0.02202, 0.3244, 0.3682, 0.9236, 0.3682, 0.9148, 0.3855, 0.9148, 0.3856, 0.9269, 0.05515, 0.5604, 0.05509, 0.5642, 0.03769, 0.5634, 0.03768, 0.56, 0.3553, 0.9223, 0.3553, 0.9148, 0.3682, 0.9148, 0.3682, 0.9236, 0.06815, 0.5609, 0.06805, 0.5649, 0.05509, 0.5642, 0.05515, 0.5604, 0.3163, 0.9215, 0.3163, 0.9148, 0.3553, 0.9148, 0.3553, 0.9223, 0.1068, 0.562, 0.1067, 0.5669, 0.06805, 0.5649, 0.06815, 0.5609, 0.3163, 0.9148, 0.3163, 0.9023, 0.3553, 0.9022, 0.3553, 0.9148, 0.7074, 0.9148, 0.7074, 0.9248, 0.6507, 0.925, 0.6507, 0.9148, 0.1077, 0.3235, 0.1077, 0.3285, 0.04335, 0.3277, 0.0434, 0.3243, 0.4132, 0.9612, 0.4154, 0.9607, 0.4158, 0.9666, 0.4139, 0.9678, 0.4637, 0.9625, 0.521, 0.9625, 0.5209, 0.9722, 0.4644, 0.9717, 0.4173, 0.9608, 0.4176, 0.9675, 0.4158, 0.9666, 0.4154, 0.9607, 0.6283, 0.9614, 0.6276, 0.9682, 0.6257, 0.9669, 0.6261, 0.961, 0.5778, 0.9625, 0.577, 0.9717, 0.5209, 0.9722, 0.521, 0.9625, 0.6242, 0.9611, 0.6261, 0.961, 0.6257, 0.9669, 0.6238, 0.9678, 0.4135, 0.9548, 0.4148, 0.9545, 0.4154, 0.9607, 0.4132, 0.9612, 0.4635, 0.9541, 0.521, 0.9541, 0.521, 0.9625, 0.4637, 0.9625, 0.4159, 0.9536, 0.4173, 0.9608, 0.4154, 0.9607, 0.4148, 0.9545, 0.628, 0.955, 0.6283, 0.9614, 0.6261, 0.961, 0.6267, 0.9547, 0.5779, 0.9541, 0.5778, 0.9625, 0.521, 0.9625, 0.521, 0.9541, 0.6256, 0.9538, 0.6267, 0.9547, 0.6261, 0.961, 0.6242, 0.9611, 0.4637, 0.9625, 0.4644, 0.9717, 0.4176, 0.9675, 0.4173, 0.9608, 0.6295, 0.9777, 0.6407, 0.9808, 0.642, 0.9828, 0.6306, 0.9802, 0.4635, 0.9541, 0.4637, 0.9625, 0.4173, 0.9608, 0.4159, 0.9536, 0.6407, 0.9808, 0.6627, 0.9823, 0.6638, 0.984, 0.642, 0.9828, 0.3906, 0.9625, 0.4058, 0.9625, 0.4062, 0.9711, 0.3898, 0.9731, 0.3163, 0.9023, 0.3163, 0.9005, 0.3553, 0.9004, 0.3553, 0.9022, 0.5701, 0.8994, 0.5675, 0.9148, 0.5158, 0.9148, 0.5161, 0.8978, 0.4112, 0.9048, 0.4128, 0.905, 0.415, 0.9148, 0.412, 0.9148, 0.4624, 0.8994, 0.5161, 0.8978, 0.5158, 0.9148, 0.4644, 0.9148, 0.414, 0.9051, 0.4172, 0.9148, 0.415, 0.9148, 0.4128, 0.905, 0.391, 0.9541, 0.4064, 0.9541, 0.4058, 0.9625, 0.3906, 0.9625, 0.3682, 0.9148, 0.3684, 0.9023, 0.3858, 0.9026, 0.3855, 0.9148, 0.4677, 0.9329, 0.5159, 0.934, 0.516, 0.9371, 0.4673, 0.9362, 0.3581, 0.9625, 0.3725, 0.9625, 0.3715, 0.9737, 0.3574, 0.9738, 0.3725, 0.9625, 0.3906, 0.9625, 0.3898, 0.9731, 0.3715, 0.9737, 0.3152, 0.9625, 0.3152, 0.9541, 0.3583, 0.9541, 0.3581, 0.9625, 0.4046, 0.9273, 0.415, 0.9228, 0.417, 0.9254, 0.4079, 0.9323, 0.3583, 0.9541, 0.3728, 0.9541, 0.3725, 0.9625, 0.3581, 0.9625, 0.3728, 0.9541, 0.391, 0.9541, 0.3906, 0.9625, 0.3725, 0.9625, 0.3684, 0.9023, 0.3684, 0.9005, 0.3859, 0.9009, 0.3858, 0.9026, 0.3553, 0.9022, 0.3553, 0.9004, 0.3684, 0.9005, 0.3684, 0.9023, 0.4025, 0.9038, 0.4112, 0.9048, 0.412, 0.9148, 0.4023, 0.9148, 0.3152, 0.9735, 0.3152, 0.9625, 0.3581, 0.9625, 0.3574, 0.9738, 0.4116, 0.9355, 0.4079, 0.9323, 0.417, 0.9254, 0.4189, 0.927, 0.4023, 0.9148, 0.412, 0.9148, 0.415, 0.9228, 0.4046, 0.9273, 0.4663, 0.946, 0.4116, 0.9355, 0.4189, 0.927, 0.4673, 0.9362, 0.6311, 0.9253, 0.6308, 0.9293, 0.6194, 0.9283, 0.6204, 0.9243, 0.5637, 0.9323, 0.564, 0.9354, 0.516, 0.9371, 0.5159, 0.934, 0.6136, 0.9398, 0.6125, 0.9304, 0.6152, 0.9303, 0.6162, 0.9396, 0.6318, 0.9148, 0.6311, 0.9253, 0.6204, 0.9243, 0.6226, 0.9148, 0.5646, 0.9446, 0.564, 0.9354, 0.6125, 0.9304, 0.6136, 0.9398, 0.4058, 0.9625, 0.4132, 0.9612, 0.4139, 0.9678, 0.4062, 0.9711, 0.4064, 0.9541, 0.4135, 0.9548, 0.4132, 0.9612, 0.4058, 0.9625, 0.6236, 0.9046, 0.6226, 0.9148, 0.6196, 0.9148, 0.6216, 0.9044, 0.4666, 0.9859, 0.5212, 0.9881, 0.5212, 0.9914, 0.4671, 0.9888, 0.5212, 0.9881, 0.5753, 0.9858, 0.5749, 0.9887, 0.5212, 0.9914, 0.4649, 0.9745, 0.4174, 0.9691, 0.4176, 0.9675, 0.4644, 0.9717, 0.4125, 0.9774, 0.4158, 0.9752, 0.4159, 0.978, 0.4116, 0.98, 0.6258, 0.9682, 0.6241, 0.9695, 0.6238, 0.9678, 0.6257, 0.9669, 0.4174, 0.9691, 0.4158, 0.9678, 0.4158, 0.9666, 0.4176, 0.9675, 0.3845, 0.9824, 0.4018, 0.9807, 0.4006, 0.9827, 0.3834, 0.9842, 0.3671, 0.9828, 0.3845, 0.9824, 0.3834, 0.9842, 0.3663, 0.9846, 0.3567, 0.9756, 0.3152, 0.9753, 0.3152, 0.9735, 0.3574, 0.9738, 0.354, 0.9828, 0.3671, 0.9828, 0.3663, 0.9846, 0.3534, 0.9846, 0.4018, 0.9807, 0.4125, 0.9774, 0.4116, 0.98, 0.4006, 0.9827, 0.5778, 0.9625, 0.6242, 0.9611, 0.6238, 0.9678, 0.577, 0.9717, 0.5779, 0.9541, 0.6256, 0.9538, 0.6242, 0.9611, 0.5778, 0.9625, 0.6241, 0.9695, 0.5766, 0.9745, 0.577, 0.9717, 0.6238, 0.9678, 0.6564, 0.9625, 0.6574, 0.9736, 0.6358, 0.9715, 0.6359, 0.9625, 0.6561, 0.9541, 0.6564, 0.9625, 0.6359, 0.9625, 0.6351, 0.9541, 0.6351, 0.9541, 0.6359, 0.9625, 0.6283, 0.9614, 0.628, 0.955, 0.632, 0.9043, 0.6318, 0.9148, 0.6226, 0.9148, 0.6236, 0.9046, 0.6359, 0.9625, 0.6358, 0.9715, 0.6276, 0.9682, 0.6283, 0.9614, 0.5701, 0.8994, 0.6198, 0.9045, 0.617, 0.9148, 0.5675, 0.9148, 0.6261, 0.9755, 0.6295, 0.9777, 0.6306, 0.9802, 0.6261, 0.9783, 0.7275, 0.9541, 0.7275, 0.9625, 0.6564, 0.9625, 0.6561, 0.9541, 0.6506, 0.9039, 0.6507, 0.9148, 0.6318, 0.9148, 0.632, 0.9043, 0.6198, 0.9045, 0.6216, 0.9044, 0.6196, 0.9148, 0.617, 0.9148, 0.6574, 0.9736, 0.7275, 0.9736, 0.7275, 0.9753, 0.6584, 0.9754, 0.6584, 0.9754, 0.7275, 0.9753, 0.7275, 0.9819, 0.6627, 0.9823, 0.6276, 0.9682, 0.6358, 0.9715, 0.6364, 0.9733, 0.6278, 0.9697, 0.6278, 0.9697, 0.6364, 0.9733, 0.6407, 0.9808, 0.6295, 0.9777, 0.6358, 0.9715, 0.6574, 0.9736, 0.6584, 0.9754, 0.6364, 0.9733, 0.6364, 0.9733, 0.6584, 0.9754, 0.6627, 0.9823, 0.6407, 0.9808, 0.4644, 0.9717, 0.5209, 0.9722, 0.521, 0.9754, 0.4649, 0.9745, 0.4649, 0.9745, 0.521, 0.9754, 0.5212, 0.9881, 0.4666, 0.9859, 0.5209, 0.9722, 0.577, 0.9717, 0.5766, 0.9745, 0.521, 0.9754, 0.521, 0.9754, 0.5766, 0.9745, 0.5753, 0.9858, 0.5212, 0.9881, 0.4671, 0.9888, 0.4195, 0.9791, 0.4185, 0.9768, 0.4666, 0.9859, 0.4666, 0.9859, 0.4185, 0.9768, 0.4174, 0.9691, 0.4649, 0.9745, 0.4139, 0.9678, 0.4158, 0.9666, 0.4158, 0.9678, 0.4139, 0.9693, 0.4139, 0.9693, 0.4158, 0.9678, 0.4158, 0.9752, 0.4125, 0.9774, 0.6261, 0.9783, 0.6225, 0.9794, 0.6233, 0.9771, 0.6261, 0.9755, 0.6261, 0.9755, 0.6233, 0.9771, 0.6241, 0.9695, 0.6258, 0.9682, 0.4195, 0.9791, 0.4159, 0.978, 0.4158, 0.9752, 0.4185, 0.9768, 0.4185, 0.9768, 0.4158, 0.9752, 0.4158, 0.9678, 0.4174, 0.9691, 0.3898, 0.9731, 0.4062, 0.9711, 0.4056, 0.9728, 0.3888, 0.975, 0.3888, 0.975, 0.4056, 0.9728, 0.4018, 0.9807, 0.3845, 0.9824, 0.3715, 0.9737, 0.3898, 0.9731, 0.3888, 0.975, 0.3706, 0.9755, 0.3706, 0.9755, 0.3888, 0.975, 0.3845, 0.9824, 0.3671, 0.9828, 0.3534, 0.9846, 0.3151, 0.9841, 0.3151, 0.9823, 0.354, 0.9828, 0.354, 0.9828, 0.3151, 0.9823, 0.3152, 0.9753, 0.3567, 0.9756, 0.3574, 0.9738, 0.3715, 0.9737, 0.3706, 0.9755, 0.3567, 0.9756, 0.3567, 0.9756, 0.3706, 0.9755, 0.3671, 0.9828, 0.354, 0.9828, 0.4062, 0.9711, 0.4139, 0.9678, 0.4139, 0.9693, 0.4056, 0.9728, 0.4056, 0.9728, 0.4139, 0.9693, 0.4125, 0.9774, 0.4018, 0.9807, 0.6225, 0.9794, 0.5749, 0.9887, 0.5753, 0.9858, 0.6233, 0.9771, 0.6233, 0.9771, 0.5753, 0.9858, 0.5766, 0.9745, 0.6241, 0.9695, 0.6257, 0.9669, 0.6276, 0.9682, 0.6278, 0.9697, 0.6258, 0.9682, 0.6258, 0.9682, 0.6278, 0.9697, 0.6295, 0.9777, 0.6261, 0.9755, 0.02196, 0.3274, 0.03033, 0.3387, 0.0286, 0.391, 0.01995, 0.385, 0.04335, 0.3277, 0.04961, 0.3391, 0.03033, 0.3387, 0.02196, 0.3274, 0.01942, 0.4437, 0.0282, 0.4437, 0.02802, 0.4965, 0.01929, 0.5024, 0.05515, 0.5604, 0.06064, 0.5491, 0.07244, 0.5497, 0.06815, 0.5609, 0.06815, 0.5609, 0.07244, 0.5497, 0.107, 0.5506, 0.1068, 0.562, 0.02058, 0.5601, 0.02911, 0.5488, 0.04464, 0.5487, 0.03768, 0.56, 0.01995, 0.385, 0.0286, 0.391, 0.0282, 0.4437, 0.01942, 0.4437, 0.03768, 0.56, 0.04464, 0.5487, 0.06064, 0.5491, 0.05515, 0.5604, 0.1077, 0.3285, 0.1077, 0.3398, 0.04961, 0.3391, 0.04335, 0.3277, 0.01929, 0.5024, 0.02802, 0.4965, 0.02911, 0.5488, 0.02058, 0.5601, 0.1684, 0.8991, 0.2177, 0.9049, 0.2144, 0.9148, 0.1664, 0.9148, 0.2773, 0.9148, 0.2642, 0.9148, 0.2641, 0.9022, 0.2773, 0.9022, 0.2465, 0.9025, 0.2468, 0.9148, 0.2298, 0.9148, 0.2296, 0.9036, 0.4624, 0.8994, 0.4644, 0.9148, 0.4172, 0.9148, 0.414, 0.9051, 0.3553, 0.9148, 0.3553, 0.9022, 0.3684, 0.9023, 0.3682, 0.9148, 0.3858, 0.9026, 0.4025, 0.9038, 0.4023, 0.9148, 0.3855, 0.9148, 0.7074, 0.9022, 0.7641, 0.9022, 0.7641, 0.9037, 0.7074, 0.9037, 0.1688, 0.8969, 0.218, 0.9038, 0.2177, 0.9049, 0.1684, 0.8991, 0.05809, 0.8966, 0.1136, 0.8949, 0.1136, 0.8974, 0.05846, 0.8989, 0.2206, 0.9035, 0.2207, 0.9046, 0.219, 0.9048, 0.219, 0.904, 0.1688, 0.8969, 0.1684, 0.8991, 0.1136, 0.8974, 0.1136, 0.8949, 0.218, 0.9038, 0.219, 0.904, 0.219, 0.9048, 0.2177, 0.9049, 0.2464, 0.9007, 0.2465, 0.9025, 0.2296, 0.9036, 0.2295, 0.902, 0.2295, 0.902, 0.2296, 0.9036, 0.2207, 0.9046, 0.2206, 0.9035, 0.7925, 0.9022, 0.7956, 0.9022, 0.7956, 0.9037, 0.7925, 0.9037, 0.783, 0.9022, 0.7925, 0.9022, 0.7925, 0.9037, 0.783, 0.9037, 0.05809, 0.8966, 0.05846, 0.8989, 0.006059, 0.9039, 0.005516, 0.9023, 0.7641, 0.9022, 0.783, 0.9022, 0.783, 0.9037, 0.7641, 0.9037, 0.005516, 0.9023, 0.006059, 0.9039, 0.003295, 0.9041, 0.002747, 0.9026, 0.7074, 0.9022, 0.7074, 0.9037, 0.6506, 0.9039, 0.6506, 0.9023, 0.4621, 0.8973, 0.4624, 0.8994, 0.414, 0.9051, 0.4138, 0.9041, 0.5704, 0.8972, 0.5701, 0.8994, 0.5161, 0.8978, 0.5161, 0.8953, 0.4113, 0.9037, 0.4128, 0.9042, 0.4128, 0.905, 0.4112, 0.9048, 0.4621, 0.8973, 0.5161, 0.8953, 0.5161, 0.8978, 0.4624, 0.8994, 0.4138, 0.9041, 0.414, 0.9051, 0.4128, 0.905, 0.4128, 0.9042, 0.3859, 0.9009, 0.4026, 0.9022, 0.4025, 0.9038, 0.3858, 0.9026, 0.4026, 0.9022, 0.4113, 0.9037, 0.4112, 0.9048, 0.4025, 0.9038, 0.6237, 0.9034, 0.6236, 0.9046, 0.6216, 0.9044, 0.6217, 0.9034, 0.632, 0.9029, 0.632, 0.9043, 0.6236, 0.9046, 0.6237, 0.9034, 0.5704, 0.8972, 0.6202, 0.9033, 0.6198, 0.9045, 0.5701, 0.8994, 0.6506, 0.9023, 0.6506, 0.9039, 0.632, 0.9043, 0.632, 0.9029, 0.6202, 0.9033, 0.6217, 0.9034, 0.6216, 0.9044, 0.6198, 0.9045, 0.7074, 0.9037, 0.7641, 0.9037, 0.7641, 0.9148, 0.7074, 0.9148])
me_top_data.materials.append(mat_gray_plastic)
me_top_data.use_remesh_preserve_volume = False
me_top_data.use_remesh_preserve_attributes = False
me_top_data.use_mirror_vertex_groups = False
me_top_data.update()
me_cap_data = bpy.data.meshes.new('cap_data')
me_cap_data.from_pydata([(-0.5711, -0.7717, 2.588), (-0.5711, -0.3847, 2.678), (0.5711, -0.7717, 2.588), (0.5711, -0.3847, 2.678), (-3.763e-07, -0.7849, 2.589), (0.0, -0.3847, 2.678), (-0.5711, 0.7717, 2.588), (-0.5711, 0.3847, 2.678), (-0.5711, 0.0, 2.7), (0.5711, 0.7717, 2.588), (0.5711, 0.3847, 2.678), (-3.763e-07, 0.7849, 2.589), (0.5711, 0.0, 2.7), (0.0, 0.3847, 2.678), (0.0, 0.0, 2.7), (-0.2855, -0.7783, 2.588), (-0.2855, 0.0, 2.7), (-0.2855, -0.3847, 2.678), (-0.2855, 0.7783, 2.588), (-0.2855, 0.3847, 2.678), (0.2855, -0.7783, 2.588), (0.2855, 0.0, 2.7), (0.2855, -0.3847, 2.678), (0.2855, 0.7783, 2.588), (0.2855, 0.3847, 2.678), (-0.5425, -0.3847, 2.678), (-0.5425, 0.3847, 2.678), (-0.5425, -0.7724, 2.588), (-0.5425, 0.0, 2.7), (-0.5425, 0.7724, 2.588), (0.5425, -0.3847, 2.678), (0.5425, 0.3847, 2.678), (0.5425, -0.7724, 2.588), (0.5425, 0.0, 2.7), (0.5425, 0.7724, 2.588)], [], [(17, 16, 14, 5), (15, 17, 5, 4), (22, 5, 14, 21), (20, 4, 5, 22), (19, 13, 14, 16), (18, 11, 13, 19), (24, 21, 14, 13), (23, 24, 13, 11), (25, 28, 16, 17), (27, 25, 17, 15), (26, 19, 16, 28), (29, 18, 19, 26), (30, 22, 21, 33), (32, 20, 22, 30), (31, 33, 21, 24), (34, 31, 24, 23), (1, 8, 28, 25), (0, 1, 25, 27), (7, 26, 28, 8), (6, 29, 26, 7), (3, 30, 33, 12), (2, 32, 30, 3), (10, 12, 33, 31), (9, 10, 31, 34)])
me_cap_data.polygons.foreach_set('use_smooth', [True] * 24)
_k = {(4, 15): 0.49804, (4, 20): 0.49804, (11, 18): 0.49804, (11, 23): 0.49804, (0, 27): 0.49804, (6, 29): 0.49804, (2, 32): 0.49804, (9, 34): 0.49804, (15, 27): 0.49804, (18, 29): 0.49804, (20, 32): 0.49804, (23, 34): 0.49804}
me_cap_data.attributes.new('crease_edge', 'FLOAT', 'EDGE').data.foreach_set('value', [_k.get((min(e.vertices), max(e.vertices)), 0.0) for e in me_cap_data.edges])
_uv = me_cap_data.uv_layers.new(name='UVMap')
_uv.uv.foreach_set('vector', [0.05522, 0.6799, 0.05522, 0.7323, 0.09402, 0.7323, 0.09402, 0.6799, 0.05522, 0.6251, 0.05522, 0.6799, 0.09402, 0.6799, 0.09402, 0.6242, 0.1328, 0.6799, 0.09402, 0.6799, 0.09402, 0.7323, 0.1328, 0.7323, 0.1328, 0.6251, 0.09402, 0.6242, 0.09402, 0.6799, 0.1328, 0.6799, 0.05522, 0.7846, 0.09402, 0.7846, 0.09402, 0.7323, 0.05522, 0.7323, 0.05522, 0.8395, 0.09402, 0.8403, 0.09402, 0.7846, 0.05522, 0.7846, 0.1328, 0.7846, 0.1328, 0.7323, 0.09402, 0.7323, 0.09402, 0.7846, 0.1328, 0.8395, 0.1328, 0.7846, 0.09402, 0.7846, 0.09402, 0.8403, 0.03582, 0.6799, 0.03582, 0.7323, 0.05522, 0.7323, 0.05522, 0.6799, 0.03582, 0.6255, 0.03582, 0.6799, 0.05522, 0.6799, 0.05522, 0.6251, 0.03582, 0.7846, 0.05522, 0.7846, 0.05522, 0.7323, 0.03582, 0.7323, 0.03582, 0.839, 0.05522, 0.8395, 0.05522, 0.7846, 0.03582, 0.7846, 0.1522, 0.6799, 0.1328, 0.6799, 0.1328, 0.7323, 0.1522, 0.7323, 0.1522, 0.6255, 0.1328, 0.6251, 0.1328, 0.6799, 0.1522, 0.6799, 0.1522, 0.7846, 0.1522, 0.7323, 0.1328, 0.7323, 0.1328, 0.7846, 0.1522, 0.839, 0.1522, 0.7846, 0.1328, 0.7846, 0.1328, 0.8395, 0.01642, 0.6799, 0.01642, 0.7323, 0.03582, 0.7323, 0.03582, 0.6799, 0.01642, 0.6259, 0.01642, 0.6799, 0.03582, 0.6799, 0.03582, 0.6255, 0.01642, 0.7846, 0.03582, 0.7846, 0.03582, 0.7323, 0.01642, 0.7323, 0.01642, 0.8386, 0.03582, 0.839, 0.03582, 0.7846, 0.01642, 0.7846, 0.1716, 0.6799, 0.1522, 0.6799, 0.1522, 0.7323, 0.1716, 0.7323, 0.1716, 0.6259, 0.1522, 0.6255, 0.1522, 0.6799, 0.1716, 0.6799, 0.1716, 0.7846, 0.1716, 0.7323, 0.1522, 0.7323, 0.1522, 0.7846, 0.1716, 0.8386, 0.1716, 0.7846, 0.1522, 0.7846, 0.1522, 0.839])
me_cap_data.materials.append(mat_red_plastic)
me_cap_data.use_remesh_preserve_volume = False
me_cap_data.use_remesh_preserve_attributes = False
me_cap_data.use_mirror_vertex_groups = False
me_cap_data.update()
me_bag_data = bpy.data.meshes.new('bag_data')
me_bag_data.from_pydata([(0.754, 0.9048, 2.268), (0.7538, -0.9046, 2.268), (-0.7538, -0.9046, 2.268), (-0.7538, 0.9046, 2.268), (0.7538, -4.575e-07, 2.268), (-0.7538, 1.895e-07, 2.268), (1.486e-07, 0.9227, 2.269), (-4.696e-07, -0.9225, 2.269), (0.7538, -0.4523, 2.268), (0.7538, 0.4523, 2.268), (-0.7538, -0.4523, 2.268), (-0.7538, 0.4523, 2.268), (0.7547, 0.8753, 1.906), (0.7829, -0.8755, 1.924), (-0.7687, -0.9071, 1.961), (-0.8292, 0.862, 1.932), (0.8019, -0.02443, 1.957), (-0.7543, 0.014, 1.922), (0.03395, 0.865, 1.951), (-8.763e-05, -0.9006, 1.969), (0.8183, -0.4392, 1.949), (0.7457, 0.4215, 1.95), (-0.8433, -0.5473, 1.977), (-0.7913, 0.4657, 1.966), (0.7087, 0.8293, 2.269), (0.7088, -0.829, 2.268), (-0.7088, -0.829, 2.268), (-0.7088, 0.8294, 2.268), (0.7088, -4.039e-07, 2.268), (-0.7088, 1.28e-07, 2.268), (2.127e-07, 0.8264, 2.269), (-3.904e-07, -0.8358, 2.269), (0.7088, -0.3718, 2.268), (0.7088, 0.3718, 2.268), (-0.7088, -0.3718, 2.268), (-0.7088, 0.3718, 2.268), (0.5952, 0.6982, 1.662), (0.5952, -0.6982, 1.662), (-0.5952, -0.6982, 1.662), (-0.5952, 0.6982, 1.662), (0.5952, -3.889e-07, 1.662), (-0.5952, 1.105e-07, 1.662), (1.29e-07, 0.6946, 1.663), (-3.414e-07, -0.7033, 1.663), (0.5952, -0.3491, 1.662), (0.5952, 0.3491, 1.662), (-0.5952, -0.3491, 1.662), (-0.5952, 0.3491, 1.662), (-0.3768, 0.9079, 2.263), (-0.3702, 0.8368, 1.924), (-0.3544, 0.8313, 2.263), (-0.2976, 0.6964, 1.662), (0.3769, 0.9134, 2.268), (0.4474, 0.8639, 1.952), (0.3544, 0.8279, 2.269), (0.2976, 0.6964, 1.662), (0.3769, -0.9136, 2.269), (0.4107, -0.8992, 1.945), (0.3544, -0.8324, 2.269), (0.2976, -0.7008, 1.662), (-0.3769, -0.9136, 2.269), (-0.4159, -0.9138, 1.947), (-0.3544, -0.8324, 2.269), (-0.2976, -0.7008, 1.662), (0.7779, -0.01221, 2.113), (0.8109, -0.4312, 2.135), (-0.821, -0.8755, 2.079), (0.0003349, -0.8957, 2.097), (0.7744, 0.4512, 2.14), (-0.8053, 0.8673, 2.076), (-0.7799, 0.4332, 2.14), (-0.7541, 0.006998, 2.095), (-0.7983, -0.4999, 2.123), (0.8089, 0.9067, 2.097), (1.722e-07, 0.9203, 2.141), (0.7794, -0.8897, 2.116), (-0.3833, 0.8884, 2.138), (0.4194, 0.8984, 2.112), (0.4207, -0.9336, 2.09), (-0.4154, -0.9117, 2.084), (-0.6119, -0.322, 1.965), (-0.6119, -0.0001162, 1.965), (0.6121, 0.6822, 1.965), (0.6119, 0.3218, 1.965), (-0.6119, 0.3218, 1.965), (-0.6119, -0.6821, 1.965), (1.356e-07, 0.6791, 1.966), (0.6119, -0.322, 1.965), (0.6119, -0.6821, 1.965), (-3.48e-07, -0.6874, 1.966), (-0.6125, 0.6826, 1.965), (0.6119, -0.0001166, 1.965), (-0.3059, 0.6839, 1.965), (0.3059, 0.6806, 1.965), (0.3059, -0.6847, 1.965), (-0.3059, -0.6847, 1.965), (0.8086, -0.439, 2.227), (1.743e-05, -0.9188, 2.221), (0.7756, 0.4519, 2.22), (-0.7636, 0.4452, 2.22), (-0.7708, -0.4701, 2.213), (2.203e-10, 0.9218, 2.221), (-0.3793, 0.9063, 2.217), (0.3764, -0.919, 2.215), (0.7629, -0.00458, 2.21), (-0.7514, -0.9004, 2.219), (-0.7986, 0.9078, 2.212), (-0.7539, 0.002624, 2.203), (0.7727, 0.9078, 2.21), (0.7634, -0.899, 2.211), (0.3928, 0.9156, 2.208), (-0.3725, -0.9187, 2.221), (0.7899, -0.01832, 2.035), (-0.7633, -0.881, 2.028), (-0.7964, 0.8503, 2.009), (-0.7542, 0.0105, 2.009), (0.7266, 0.8933, 2.004), (0.7813, -0.8589, 2.004), (0.433, 0.8709, 2.038), (-0.4157, -0.9125, 2.016), (0.8131, -0.4409, 2.018), (0.0001379, -0.893, 2.034), (0.7587, 0.4274, 2.026), (-0.7856, 0.4495, 2.071), (-0.8203, -0.5236, 2.05), (0.03143, 0.868, 2.028), (-0.3765, 0.8493, 2.055), (0.4158, -0.8871, 2.019)], [], [(120, 20, 16, 112), (119, 113, 14, 61), (122, 112, 16, 21), (123, 114, 15, 23), (124, 115, 17, 22), (122, 21, 12, 116), (123, 23, 17, 115), (124, 22, 14, 113), (118, 116, 12, 53), (120, 117, 13, 20), (127, 57, 13, 117), (126, 49, 15, 114), (4, 9, 33, 28), (3, 11, 35, 27), (5, 10, 34, 29), (9, 0, 24, 33), (11, 5, 29, 35), (10, 2, 26, 34), (52, 6, 30, 54), (1, 8, 32, 25), (56, 1, 25, 58), (48, 3, 27, 50), (8, 4, 28, 32), (60, 7, 31, 62), (81, 80, 46, 41), (83, 82, 36, 45), (84, 81, 41, 47), (80, 85, 38, 46), (93, 86, 42, 55), (88, 87, 44, 37), (94, 88, 37, 59), (92, 90, 39, 51), (87, 91, 40, 44), (95, 89, 43, 63), (91, 83, 45, 40), (90, 84, 47, 39), (125, 18, 49, 126), (6, 48, 50, 30), (86, 92, 51, 42), (125, 118, 53, 18), (0, 52, 54, 24), (82, 93, 55, 36), (121, 19, 57, 127), (7, 56, 58, 31), (89, 94, 59, 43), (121, 119, 61, 19), (2, 60, 62, 26), (85, 95, 63, 38), (96, 65, 64, 104), (111, 105, 66, 79), (98, 104, 64, 68), (99, 106, 69, 70), (100, 107, 71, 72), (98, 68, 73, 108), (99, 70, 71, 107), (100, 72, 66, 105), (110, 108, 73, 77), (96, 109, 75, 65), (103, 78, 75, 109), (102, 76, 69, 106), (101, 74, 76, 102), (101, 110, 77, 74), (97, 67, 78, 103), (97, 111, 79, 67), (29, 34, 80, 81), (33, 24, 82, 83), (35, 29, 81, 84), (34, 26, 85, 80), (54, 30, 86, 93), (25, 32, 87, 88), (58, 25, 88, 94), (50, 27, 90, 92), (32, 28, 91, 87), (62, 31, 89, 95), (28, 33, 83, 91), (27, 35, 84, 90), (30, 50, 92, 86), (24, 54, 93, 82), (31, 58, 94, 89), (26, 62, 95, 85), (8, 96, 104, 4), (60, 2, 105, 111), (9, 4, 104, 98), (11, 3, 106, 99), (10, 5, 107, 100), (9, 98, 108, 0), (11, 99, 107, 5), (10, 100, 105, 2), (52, 0, 108, 110), (8, 1, 109, 96), (56, 103, 109, 1), (48, 102, 106, 3), (6, 101, 102, 48), (6, 52, 110, 101), (7, 97, 103, 56), (7, 60, 111, 97), (65, 120, 112, 64), (79, 66, 113, 119), (68, 64, 112, 122), (70, 69, 114, 123), (72, 71, 115, 124), (68, 122, 116, 73), (70, 123, 115, 71), (72, 124, 113, 66), (77, 73, 116, 118), (65, 75, 117, 120), (78, 127, 117, 75), (76, 126, 114, 69), (74, 125, 126, 76), (74, 77, 118, 125), (67, 121, 127, 78), (67, 79, 119, 121)])
me_bag_data.polygons.foreach_set('use_smooth', [True] * 112)
_k = {(1, 8): 0.16471, (3, 48): 0.16471, (2, 60): 0.16471, (3, 11): 0.16471, (0, 9): 0.16471, (2, 10): 0.16471, (0, 52): 0.16471, (1, 56): 0.16471, (4, 8): 0.16471, (4, 9): 0.16471, (5, 10): 0.16471, (5, 11): 0.16471, (13, 20): 1.0, (15, 49): 1.0, (14, 61): 1.0, (15, 23): 1.0, (12, 21): 1.0, (14, 22): 1.0, (12, 53): 1.0, (13, 57): 1.0, (16, 20): 1.0, (16, 21): 1.0, (17, 22): 1.0, (17, 23): 1.0, (14, 113): 0.06667, (12, 116): 0.93333, (13, 117): 0.07059, (25, 32): 0.16471, (27, 50): 0.16471, (26, 62): 0.16471, (27, 35): 0.16471, (24, 33): 0.16471, (26, 34): 0.16471, (24, 54): 0.16471, (25, 58): 0.16471, (28, 32): 0.16471, (28, 33): 0.16471, (29, 34): 0.16471, (29, 35): 0.16471, (3, 27): 0.93333, (0, 24): 0.93333, (2, 26): 0.93333, (1, 25): 0.93333, (25, 88): 0.93333, (6, 48): 0.16471, (18, 49): 1.0, (30, 50): 0.16471, (6, 52): 0.16471, (18, 53): 1.0, (30, 54): 0.16471, (7, 56): 0.16471, (19, 57): 1.0, (31, 58): 0.16471, (7, 60): 0.16471, (19, 61): 1.0, (31, 62): 0.16471, (2, 105): 0.93333, (3, 106): 0.93333, (0, 108): 0.93333, (1, 109): 0.93333, (24, 82): 0.93333, (26, 85): 0.93333, (27, 90): 0.93333, (66, 105): 0.93333, (69, 106): 0.93333, (73, 108): 0.93333, (75, 109): 0.59216, (66, 113): 0.06667, (73, 116): 0.93333, (75, 117): 0.07059}
me_bag_data.attributes.new('crease_edge', 'FLOAT', 'EDGE').data.foreach_set('value', [_k.get((min(e.vertices), max(e.vertices)), 0.0) for e in me_bag_data.edges])
_uv = me_bag_data.uv_layers.new(name='UVMap')
_uv.uv.foreach_set('vector', [0.5574, 0.04812, 0.558, 0.03964, 0.6163, 0.03339, 0.6173, 0.04484, 0.3343, 0.04713, 0.2903, 0.05003, 0.2968, 0.04325, 0.3339, 0.03796, 0.6858, 0.04761, 0.6173, 0.04484, 0.6163, 0.03339, 0.6854, 0.03871, 0.08747, 0.04567, 0.01521, 0.04562, 0.01599, 0.03481, 0.08437, 0.03444, 0.2454, 0.04509, 0.1607, 0.04208, 0.1605, 0.02813, 0.2496, 0.03461, 0.6858, 0.04761, 0.6854, 0.03871, 0.7397, 0.03906, 0.7423, 0.04775, 0.08747, 0.04567, 0.08437, 0.03444, 0.1605, 0.02813, 0.1607, 0.04208, 0.2454, 0.04509, 0.2496, 0.03461, 0.2968, 0.04325, 0.2903, 0.05003, 0.786, 0.04449, 0.7423, 0.04775, 0.7397, 0.03906, 0.7834, 0.03329, 0.5574, 0.04812, 0.4978, 0.04616, 0.4998, 0.03518, 0.558, 0.03964, 0.4514, 0.04576, 0.4507, 0.03514, 0.4998, 0.03518, 0.4978, 0.04616, 0.9062, 0.0433, 0.9064, 0.02961, 0.9809, 0.03997, 0.9749, 0.04817, 0.6199, 0.08505, 0.6892, 0.08245, 0.6786, 0.09333, 0.6198, 0.09392, 0.01322, 0.08734, 0.08676, 0.08191, 0.0999, 0.09134, 0.02407, 0.09248, 0.1618, 0.08508, 0.2344, 0.08353, 0.2231, 0.09241, 0.1619, 0.09262, 0.6892, 0.08245, 0.7481, 0.07116, 0.7447, 0.07993, 0.6786, 0.09333, 0.08676, 0.08191, 0.1618, 0.08508, 0.1619, 0.09262, 0.0999, 0.09134, 0.2344, 0.08353, 0.2916, 0.07564, 0.2879, 0.0836, 0.2231, 0.09241, 0.7923, 0.07994, 0.8472, 0.07806, 0.8472, 0.09354, 0.7937, 0.09256, 0.4917, 0.07431, 0.5512, 0.08409, 0.5616, 0.09367, 0.4952, 0.08281, 0.4483, 0.08197, 0.4917, 0.07431, 0.4952, 0.08281, 0.4466, 0.09327, 0.9054, 0.07929, 0.9622, 0.0831, 0.957, 0.0925, 0.9025, 0.09305, 0.5512, 0.08409, 0.6199, 0.08505, 0.6198, 0.09392, 0.5616, 0.09367, 0.3379, 0.08178, 0.3928, 0.08164, 0.3927, 0.09432, 0.3396, 0.09296, 0.1624, 0.1454, 0.2174, 0.1454, 0.2224, 0.1982, 0.1623, 0.1972, 0.6738, 0.1454, 0.7391, 0.1454, 0.7407, 0.1994, 0.6793, 0.1971, 0.1082, 0.1454, 0.1624, 0.1454, 0.1623, 0.1972, 0.1034, 0.1967, 0.2174, 0.1454, 0.2836, 0.1454, 0.2849, 0.2004, 0.2224, 0.1982, 0.7953, 0.1454, 0.8463, 0.1454, 0.8469, 0.1967, 0.7957, 0.1989, 0.5009, 0.1454, 0.5665, 0.1454, 0.5614, 0.1972, 0.4999, 0.1997, 0.4449, 0.1454, 0.5009, 0.1454, 0.4999, 0.1997, 0.445, 0.1998, 0.896, 0.1454, 0.9453, 0.1454, 0.9434, 0.1943, 0.8955, 0.1951, 0.5665, 0.1454, 0.62, 0.1454, 0.6203, 0.1965, 0.5614, 0.1972, 0.3406, 0.1454, 0.3928, 0.1454, 0.393, 0.1994, 0.3408, 0.2003, 0.62, 0.1454, 0.6738, 0.1454, 0.6793, 0.1971, 0.6203, 0.1965, 0.04759, 0.1454, 0.1082, 0.1454, 0.1034, 0.1967, 0.0447, 0.1965, 0.8468, 0.0471, 0.8464, 0.03765, 0.9064, 0.02961, 0.9062, 0.0433, 0.8472, 0.07806, 0.9054, 0.07929, 0.9025, 0.09305, 0.8472, 0.09354, 0.8463, 0.1454, 0.896, 0.1454, 0.8955, 0.1951, 0.8469, 0.1967, 0.8468, 0.0471, 0.786, 0.04449, 0.7834, 0.03329, 0.8464, 0.03765, 0.7481, 0.07116, 0.7923, 0.07994, 0.7937, 0.09256, 0.7447, 0.07993, 0.7391, 0.1454, 0.7953, 0.1454, 0.7957, 0.1989, 0.7407, 0.1994, 0.3929, 0.04754, 0.3928, 0.03855, 0.4507, 0.03514, 0.4514, 0.04576, 0.3928, 0.08164, 0.4483, 0.08197, 0.4466, 0.09327, 0.3927, 0.09432, 0.3928, 0.1454, 0.4449, 0.1454, 0.445, 0.1998, 0.393, 0.1994, 0.3929, 0.04754, 0.3343, 0.04713, 0.3339, 0.03796, 0.3928, 0.03855, 0.2916, 0.07564, 0.3379, 0.08178, 0.3396, 0.09296, 0.2879, 0.0836, 0.2836, 0.1454, 0.3406, 0.1454, 0.3408, 0.2003, 0.2849, 0.2004, 0.5545, 0.07229, 0.5568, 0.05643, 0.6183, 0.05643, 0.6194, 0.07357, 0.3391, 0.07576, 0.2912, 0.0701, 0.2857, 0.05643, 0.3343, 0.05643, 0.6878, 0.07103, 0.6194, 0.07357, 0.6183, 0.05643, 0.6863, 0.05643, 0.08824, 0.07207, 0.01376, 0.079, 0.0143, 0.05643, 0.09051, 0.05643, 0.2367, 0.07199, 0.1613, 0.07415, 0.1609, 0.05643, 0.2406, 0.05643, 0.6878, 0.07103, 0.6863, 0.05643, 0.7451, 0.05643, 0.7467, 0.06543, 0.08824, 0.07207, 0.09051, 0.05643, 0.1609, 0.05643, 0.1613, 0.07415, 0.2367, 0.07199, 0.2406, 0.05643, 0.2857, 0.05643, 0.2912, 0.0701, 0.7909, 0.07025, 0.7467, 0.06543, 0.7451, 0.05643, 0.7884, 0.05643, 0.5545, 0.07229, 0.4935, 0.06749, 0.496, 0.05643, 0.5568, 0.05643, 0.4474, 0.07385, 0.4524, 0.05643, 0.496, 0.05643, 0.4935, 0.06749, 0.9053, 0.0706, 0.906, 0.05643, 0.9689, 0.05643, 0.9636, 0.07654, 0.8472, 0.06973, 0.8469, 0.05643, 0.906, 0.05643, 0.9053, 0.0706, 0.8472, 0.06973, 0.7909, 0.07025, 0.7884, 0.05643, 0.8469, 0.05643, 0.3928, 0.07476, 0.3929, 0.05643, 0.4524, 0.05643, 0.4474, 0.07385, 0.3928, 0.07476, 0.3391, 0.07576, 0.3343, 0.05643, 0.3929, 0.05643, 0.1619, 0.09262, 0.2231, 0.09241, 0.2174, 0.1454, 0.1624, 0.1454, 0.6786, 0.09333, 0.7447, 0.07993, 0.7391, 0.1454, 0.6738, 0.1454, 0.0999, 0.09134, 0.1619, 0.09262, 0.1624, 0.1454, 0.1082, 0.1454, 0.2231, 0.09241, 0.2879, 0.0836, 0.2836, 0.1454, 0.2174, 0.1454, 0.7937, 0.09256, 0.8472, 0.09354, 0.8463, 0.1454, 0.7953, 0.1454, 0.4952, 0.08281, 0.5616, 0.09367, 0.5665, 0.1454, 0.5009, 0.1454, 0.4466, 0.09327, 0.4952, 0.08281, 0.5009, 0.1454, 0.4449, 0.1454, 0.9025, 0.09305, 0.957, 0.0925, 0.9453, 0.1454, 0.896, 0.1454, 0.5616, 0.09367, 0.6198, 0.09392, 0.62, 0.1454, 0.5665, 0.1454, 0.3396, 0.09296, 0.3927, 0.09432, 0.3928, 0.1454, 0.3406, 0.1454, 0.6198, 0.09392, 0.6786, 0.09333, 0.6738, 0.1454, 0.62, 0.1454, 0.02407, 0.09248, 0.0999, 0.09134, 0.1082, 0.1454, 0.04759, 0.1454, 0.8472, 0.09354, 0.9025, 0.09305, 0.896, 0.1454, 0.8463, 0.1454, 0.7447, 0.07993, 0.7937, 0.09256, 0.7953, 0.1454, 0.7391, 0.1454, 0.3927, 0.09432, 0.4466, 0.09327, 0.4449, 0.1454, 0.3928, 0.1454, 0.2879, 0.0836, 0.3396, 0.09296, 0.3406, 0.1454, 0.2836, 0.1454, 0.5512, 0.08409, 0.5545, 0.07229, 0.6194, 0.07357, 0.6199, 0.08505, 0.3379, 0.08178, 0.2916, 0.07564, 0.2912, 0.0701, 0.3391, 0.07576, 0.6892, 0.08245, 0.6199, 0.08505, 0.6194, 0.07357, 0.6878, 0.07103, 0.08676, 0.08191, 0.01322, 0.08734, 0.01376, 0.079, 0.08824, 0.07207, 0.2344, 0.08353, 0.1618, 0.08508, 0.1613, 0.07415, 0.2367, 0.07199, 0.6892, 0.08245, 0.6878, 0.07103, 0.7467, 0.06543, 0.7481, 0.07116, 0.08676, 0.08191, 0.08824, 0.07207, 0.1613, 0.07415, 0.1618, 0.08508, 0.2344, 0.08353, 0.2367, 0.07199, 0.2912, 0.0701, 0.2916, 0.07564, 0.7923, 0.07994, 0.7481, 0.07116, 0.7467, 0.06543, 0.7909, 0.07025, 0.5512, 0.08409, 0.4917, 0.07431, 0.4935, 0.06749, 0.5545, 0.07229, 0.4483, 0.08197, 0.4474, 0.07385, 0.4935, 0.06749, 0.4917, 0.07431, 0.9054, 0.07929, 0.9053, 0.0706, 0.9636, 0.07654, 0.9622, 0.0831, 0.8472, 0.07806, 0.8472, 0.06973, 0.9053, 0.0706, 0.9054, 0.07929, 0.8472, 0.07806, 0.7923, 0.07994, 0.7909, 0.07025, 0.8472, 0.06973, 0.3928, 0.08164, 0.3928, 0.07476, 0.4474, 0.07385, 0.4483, 0.08197, 0.3928, 0.08164, 0.3379, 0.08178, 0.3391, 0.07576, 0.3928, 0.07476, 0.5568, 0.05643, 0.5574, 0.04812, 0.6173, 0.04484, 0.6183, 0.05643, 0.3343, 0.05643, 0.2857, 0.05643, 0.2903, 0.05003, 0.3343, 0.04713, 0.6863, 0.05643, 0.6183, 0.05643, 0.6173, 0.04484, 0.6858, 0.04761, 0.09051, 0.05643, 0.0143, 0.05643, 0.01521, 0.04562, 0.08747, 0.04567, 0.2406, 0.05643, 0.1609, 0.05643, 0.1607, 0.04208, 0.2454, 0.04509, 0.6863, 0.05643, 0.6858, 0.04761, 0.7423, 0.04775, 0.7451, 0.05643, 0.09051, 0.05643, 0.08747, 0.04567, 0.1607, 0.04208, 0.1609, 0.05643, 0.2406, 0.05643, 0.2454, 0.04509, 0.2903, 0.05003, 0.2857, 0.05643, 0.7884, 0.05643, 0.7451, 0.05643, 0.7423, 0.04775, 0.786, 0.04449, 0.5568, 0.05643, 0.496, 0.05643, 0.4978, 0.04616, 0.5574, 0.04812, 0.4524, 0.05643, 0.4514, 0.04576, 0.4978, 0.04616, 0.496, 0.05643, 0.906, 0.05643, 0.9062, 0.0433, 0.9749, 0.04817, 0.9689, 0.05643, 0.8469, 0.05643, 0.8468, 0.0471, 0.9062, 0.0433, 0.906, 0.05643, 0.8469, 0.05643, 0.7884, 0.05643, 0.786, 0.04449, 0.8468, 0.0471, 0.3929, 0.05643, 0.3929, 0.04754, 0.4514, 0.04576, 0.4524, 0.05643, 0.3929, 0.05643, 0.3343, 0.05643, 0.3343, 0.04713, 0.3929, 0.04754])
me_bag_data.materials.append(mat_sack)
me_bag_data.use_remesh_preserve_volume = False
me_bag_data.use_remesh_preserve_attributes = False
me_bag_data.use_mirror_vertex_groups = False
me_bag_data.update()
me_wgt_bin_data = bpy.data.meshes.new('WGT-bin_data')
me_wgt_bin_data.from_pydata([(1.0, -1.0, 0.0), (-1.0, -1.0, 0.0), (1.0, 1.0, 0.0), (-1.0, 1.0, 0.0), (0.0, -1.1, 0.0), (-0.25, -1.0, 0.0), (0.25, -1.0, 0.0)], [(5, 1), (2, 3), (0, 2), (3, 1), (6, 0), (5, 4), (6, 4)], [])
me_wgt_bin_data.use_remesh_preserve_volume = False
me_wgt_bin_data.use_remesh_preserve_attributes = False
me_wgt_bin_data.use_mirror_vertex_groups = False
me_wgt_bin_data.update()
me_wgt_root_data = bpy.data.meshes.new('WGT-root_data')
me_wgt_root_data.from_pydata([(-1.656e-09, 0.7219, 0.0), (-0.287, 0.6648, 0.0), (-0.5303, 0.5022, 0.0), (-0.6929, 0.2589, 0.0), (-0.75, -0.02811, 0.0), (-0.6929, -0.3151, 0.0), (-0.5303, -0.5584, 0.0), (-0.287, -0.721, 0.0), (-1.149e-07, -0.8531, 0.0), (0.287, -0.721, 0.0), (0.5303, -0.5584, 0.0), (0.6929, -0.3151, 0.0), (0.75, -0.02811, 0.0), (0.6929, 0.2589, 0.0), (0.5303, 0.5022, 0.0), (0.287, 0.6648, 0.0), (-0.1435, -0.7496, 0.0), (0.1435, -0.7496, 0.0)], [(1, 0), (2, 1), (3, 2), (4, 3), (5, 4), (6, 5), (7, 6), (16, 7), (17, 8), (10, 9), (11, 10), (12, 11), (13, 12), (14, 13), (15, 14), (0, 15), (16, 8), (17, 9)], [])
me_wgt_root_data.use_remesh_preserve_volume = False
me_wgt_root_data.use_remesh_preserve_attributes = False
me_wgt_root_data.use_mirror_vertex_groups = False
me_wgt_root_data.update()
me_wgt_cap_data = bpy.data.meshes.new('WGT-cap_data')
me_wgt_cap_data.from_pydata([(4.163e-17, 0.3386, -0.6242), (0.125, 0.3484, -0.1295), (4.163e-17, -0.4964, 0.371), (0.125, -0.007546, 0.2947), (0.125, 0.3541, -0.4288), (0.125, 0.2083, 0.1144), (0.125, -0.3014, 0.3523), (-0.125, -0.3014, 0.3523), (-0.125, 0.2083, 0.1144), (-0.125, 0.3541, -0.4288), (0.1875, -0.3132, 0.3664), (-0.1875, 0.3659, -0.443), (0.1875, 0.3659, -0.443), (-0.1875, -0.3132, 0.3664), (-0.125, -0.007546, 0.2947), (-0.125, 0.3484, -0.1295)], [(3, 6), (14, 8), (10, 2), (1, 5), (12, 0), (1, 4), (3, 5), (11, 0), (14, 7), (15, 8), (10, 6), (11, 9), (12, 4), (13, 7), (13, 2), (15, 9)], [])
me_wgt_cap_data.use_remesh_preserve_volume = False
me_wgt_cap_data.use_remesh_preserve_attributes = False
me_wgt_cap_data.use_mirror_vertex_groups = False
me_wgt_cap_data.update()
arm_armature = bpy.data.armatures.new('Armature')  # bones are not reproduced

# ---- objects
ob_bin = bpy.data.objects.new('bin', me_bin_data)
ob_top = bpy.data.objects.new('top', me_top_data)
ob_cap = bpy.data.objects.new('cap', me_cap_data)
ob_bag = bpy.data.objects.new('bag', me_bag_data)
ob_area = bpy.data.objects.new('Area', light_area)
ob_camera = bpy.data.objects.new('Camera', cam_camera)
ob_armature = bpy.data.objects.new('Armature', arm_armature)
ob_wgt_grp = bpy.data.objects.new('WGT_grp', None)
ob_wgt_bin = bpy.data.objects.new('WGT-bin', me_wgt_bin_data)
ob_wgt_root = bpy.data.objects.new('WGT-root', me_wgt_root_data)
ob_wgt_cap = bpy.data.objects.new('WGT-cap', me_wgt_cap_data)

# ---- transforms, parenting, visibility, modifiers, constraints
ob_bin.parent = ob_armature
ob_bin.matrix_parent_inverse = Matrix(((1.0, 0.0, 0.0, 0.0), (0.0, 1.0, 0.0, -1.0), (0.0, 0.0, 1.0, -0.8442), (0.0, 0.0, 0.0, 1.0)))
ob_bin.location = (0.0, 0.0, 0.0)
ob_bin.lock_rotations_4d = False
ob_bin.empty_display_type = 'ARROWS'
ob_bin.lineart.crease_threshold = 0.0
_m = ob_bin.modifiers.new('Subsurf', 'SUBSURF')
_m.uv_smooth = 'PRESERVE_CORNERS'
_m.quality = 2
_m.levels = 2
_m.show_only_control_edges = False
ob_top.parent = ob_armature
ob_top.matrix_parent_inverse = Matrix(((1.0, 0.0, 0.0, -0.0), (0.0, 1.0, 0.0, -1.0), (0.0, 0.0, 1.0, -2.401), (0.0, 0.0, 0.0, 1.0)))
ob_top.location = (0.0, 0.0, 0.0)
ob_top.lock_rotations_4d = False
ob_top.empty_display_type = 'ARROWS'
ob_top.lineart.crease_threshold = 0.0
_m = ob_top.modifiers.new('Subsurf', 'SUBSURF')
_m.uv_smooth = 'PRESERVE_CORNERS'
_m.quality = 2
_m.levels = 2
_m.show_only_control_edges = False
ob_cap.parent = ob_armature
ob_cap.matrix_parent_inverse = Matrix(((1.0, 0.0, 0.0, -0.0), (0.0, 1.0, 0.0, -1.258), (0.0, 0.0, 1.0, -2.576), (0.0, 0.0, 0.0, 1.0)))
ob_cap.location = (0.0, 0.0, 0.0)
ob_cap.lock_rotations_4d = False
ob_cap.empty_display_type = 'ARROWS'
ob_cap.lineart.crease_threshold = 0.0
_m = ob_cap.modifiers.new('Solidify', 'SOLIDIFY')
_m.thickness = 0.025
_m.offset = 1.0
_m.edge_crease_inner = 0.25
_m.edge_crease_outer = 0.25
_m.edge_crease_rim = 0.5
_m.nonmanifold_thickness_mode = 'FIXED'
_m.nonmanifold_merge_threshold = 0.0003
_m = ob_cap.modifiers.new('Subsurf', 'SUBSURF')
_m.uv_smooth = 'PRESERVE_CORNERS'
_m.quality = 2
_m.levels = 2
_m.show_only_control_edges = False
ob_bag.parent = ob_armature
ob_bag.matrix_parent_inverse = Matrix(((1.0, 0.0, 0.0, 0.0), (0.0, 1.0, 0.0, -1.0), (0.0, 0.0, 1.0, -0.8442), (0.0, 0.0, 0.0, 1.0)))
ob_bag.location = (0.0, 0.0, 0.0)
ob_bag.lock_rotations_4d = False
ob_bag.empty_display_type = 'ARROWS'
ob_bag.lineart.crease_threshold = 0.0
_m = ob_bag.modifiers.new('Bevel', 'BEVEL')
_m.angle_limit = 0.1745
_m.spread = 0.0
_m = ob_bag.modifiers.new('Subsurf', 'SUBSURF')
_m.uv_smooth = 'PRESERVE_CORNERS'
_m.quality = 2
_m.levels = 2
_m.show_only_control_edges = False
ob_area.location = (4.672, -2.429, 6.055)
ob_area.rotation_euler = (0.8387, -1.205e-08, 1.091)
ob_area.scale = (1.0, 1.0, 1.0)
ob_area.lineart.crease_threshold = 0.0
ob_camera.location = (2.957, -3.899, 3.538)
ob_camera.rotation_euler = (1.158, 0.01076, 0.6331)
ob_camera.lock_rotations_4d = False
ob_camera.empty_display_type = 'ARROWS'
ob_camera.color = (0.0, 0.0, 0.0, 0.0)
ob_camera.display_type = 'WIRE'
ob_camera.lineart.crease_threshold = 0.0
ob_armature.location = (0.0, 0.0, 0.0)
ob_armature.display_type = 'WIRE'
ob_armature.lineart.crease_threshold = 0.0
ob_wgt_grp.location = (0.0, 0.0, 0.0)
ob_wgt_grp.empty_image_offset = (0.0, 0.0)
ob_wgt_grp.hide_viewport = True
ob_wgt_grp.lineart.crease_threshold = 0.0
ob_wgt_bin.parent = ob_wgt_grp
ob_wgt_bin.location = (0.0, -5.96e-08, 0.8442)
ob_wgt_bin.lineart.crease_threshold = 0.0
ob_wgt_root.parent = ob_wgt_grp
ob_wgt_root.location = (0.0, 0.0, 0.0)
ob_wgt_root.scale = (2.0, 2.0, 2.0)
ob_wgt_root.lineart.crease_threshold = 0.0
ob_wgt_cap.parent = ob_wgt_grp
ob_wgt_cap.location = (0.0, 0.7578, 2.576)
ob_wgt_cap.scale = (0.5, 0.5, 0.5)
ob_wgt_cap.lineart.crease_threshold = 0.0

# ---- collection membership
col_collection_1.objects.link(ob_bin)
col_collection_1.objects.link(ob_top)
col_collection_1.objects.link(ob_cap)
col_collection_1.objects.link(ob_bag)
col_collection_6.objects.link(ob_area)
col_collection_6.objects.link(ob_camera)
col_collection_11.objects.link(ob_armature)
col_collection_20.objects.link(ob_wgt_grp)
col_collection_20.objects.link(ob_wgt_bin)
col_collection_20.objects.link(ob_wgt_root)
col_collection_20.objects.link(ob_wgt_cap)

# ---- scene / render settings (as saved in the file)
scene.camera = ob_camera
scene.frame_start = 1; scene.frame_end = 250; scene.frame_set(1)
scene.render.engine = 'BLENDER_EEVEE_NEXT'
scene.render.image_settings.color_mode = 'RGB'
scene.render.image_settings.compression = 90
scene.render.resolution_x = 1050
scene.render.resolution_y = 1486
scene.render.fps_base = 1.001
scene.render.dither_intensity = 0.0
scene.render.film_transparent = True
scene.cycles.use_denoising = False
scene.cycles.samples = 10
scene.cycles.sampling_pattern = 'TABULATED_SOBOL'
scene.cycles.light_sampling_threshold = 0.0
scene.cycles.use_adaptive_sampling = False
scene.cycles.use_light_tree = False
scene.cycles.blur_glossy = 0.0
scene.cycles.volume_bounces = 1
scene.cycles.pixel_filter_type = 'GAUSSIAN'
scene.cycles.sample_clamp_indirect = 0.0
scene.view_settings.view_transform = 'Standard'
bpy.context.view_layer.update()
